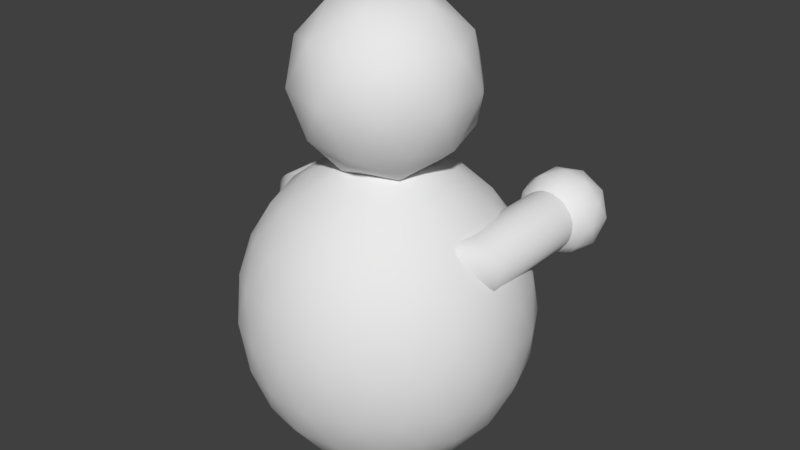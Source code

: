 # Source: Character4.blend  (saved by Blender 2.77.0; exported with 4.5.12 LTS)
import bpy
from mathutils import Matrix  # noqa: F401  (used for matrix-valued properties, if any)

bpy.ops.wm.read_factory_settings(use_empty=True)
scene = bpy.context.scene
scene.name = 'Scene'

# ---- collections
col_collection_1 = bpy.data.collections.new('Collection 1'); scene.collection.children.link(col_collection_1)

# ---- world
world_world = bpy.data.worlds.new('World'); scene.world = world_world
world_world.color = (0.05088, 0.05088, 0.05088)
world_world.use_sun_shadow = False
world_world.sun_shadow_jitter_overblur = 0.0
world_world.cycles.sampling_method = 'MANUAL'

# ---- meshes
me_cylinder = bpy.data.meshes.new('Cylinder')
me_cylinder.from_pydata([(0.4379, 1.124, -0.5254), (0.4379, 1.124, 0.03893), (0.4622, 1.122, -0.5254), (0.4622, 1.122, 0.03893), (0.4855, 1.114, -0.5254), (0.4855, 1.114, 0.03893), (0.507, 1.103, -0.5254), (0.507, 1.103, 0.03893), (0.5258, 1.088, -0.5254), (0.5258, 1.088, 0.03893), (0.5413, 1.069, -0.5254), (0.5413, 1.069, 0.03893), (0.5528, 1.047, -0.5254), (0.5528, 1.047, 0.03893), (0.5598, 1.024, -0.5254), (0.5598, 1.024, 0.03893), (0.5622, 0.9996, -0.5254), (0.5622, 0.9996, 0.03893), (0.5598, 0.9754, -0.5254), (0.5598, 0.9754, 0.03893), (0.5528, 0.9521, -0.5254), (0.5528, 0.9521, 0.03893), (0.5413, 0.9306, -0.5254), (0.5413, 0.9306, 0.03893), (0.5258, 0.9118, -0.5254), (0.5258, 0.9118, 0.03893), (0.507, 0.8963, -0.5254), (0.507, 0.8963, 0.03893), (0.4855, 0.8848, -0.5254), (0.4855, 0.8848, 0.03893), (0.4622, 0.8777, -0.5254), (0.4622, 0.8777, 0.03893), (0.4379, 0.8753, -0.5254), (0.4379, 0.8753, 0.03893), (0.4137, 0.8777, -0.5254), (0.4137, 0.8777, 0.03893), (0.3904, 0.8848, -0.5254), (0.3904, 0.8848, 0.03893), (0.3689, 0.8963, -0.5254), (0.3689, 0.8963, 0.03893), (0.35, 0.9118, -0.5254), (0.35, 0.9118, 0.03893), (0.3346, 0.9306, -0.5254), (0.3346, 0.9306, 0.03893), (0.3231, 0.9521, -0.5254), (0.3231, 0.9521, 0.03893), (0.316, 0.9754, -0.5254), (0.316, 0.9754, 0.03893), (0.3136, 0.9996, -0.5254), (0.3136, 0.9996, 0.03893), (0.316, 1.024, -0.5254), (0.316, 1.024, 0.03893), (0.3231, 1.047, -0.5254), (0.3231, 1.047, 0.03893), (0.3346, 1.069, -0.5254), (0.3346, 1.069, 0.03893), (0.3501, 1.088, -0.5254), (0.3501, 1.088, 0.03893), (0.3689, 1.103, -0.5254), (0.3689, 1.103, 0.03893), (0.3904, 1.114, -0.5254), (0.3904, 1.114, 0.03893), (0.4137, 1.122, -0.5254), (0.4137, 1.122, 0.03893), (0.4382, 0.8149, -0.5812), (0.5702, 0.9156, -0.4854), (0.3879, 0.9156, -0.4262), (0.2752, 0.9156, -0.5812), (0.3879, 0.9156, -0.7363), (0.5702, 0.9156, -0.6771), (0.4886, 1.079, -0.4262), (0.3063, 1.079, -0.4854), (0.3063, 1.079, -0.6771), (0.4886, 1.079, -0.7363), (0.6013, 1.079, -0.5812), (0.4382, 1.179, -0.5812), (0.4086, 0.8421, -0.4901), (0.5158, 0.8421, -0.5249), (0.4862, 0.9013, -0.4338), (0.5933, 0.9013, -0.5812), (0.5158, 0.8421, -0.6376), (0.3424, 0.8421, -0.5812), (0.3128, 0.9013, -0.4901), (0.4086, 0.8421, -0.6724), (0.3128, 0.9013, -0.6724), (0.4862, 0.9013, -0.7287), (0.6116, 0.9972, -0.5249), (0.6116, 0.9972, -0.6376), (0.4382, 0.9972, -0.3989), (0.5454, 0.9972, -0.4338), (0.2649, 0.9972, -0.5249), (0.3311, 0.9972, -0.4338), (0.3311, 0.9972, -0.7287), (0.2649, 0.9972, -0.6376), (0.5454, 0.9972, -0.7287), (0.4382, 0.9972, -0.7635), (0.5637, 1.093, -0.4901), (0.3903, 1.093, -0.4338), (0.2832, 1.093, -0.5812), (0.3903, 1.093, -0.7287), (0.5637, 1.093, -0.6724), (0.4679, 1.152, -0.4901), (0.5341, 1.152, -0.5812), (0.3607, 1.152, -0.5249), (0.3607, 1.152, -0.6376), (0.4679, 1.152, -0.6724), (-0.4379, 1.124, -0.5254), (-0.4379, 1.124, 0.03893), (-0.4622, 1.122, -0.5254), (-0.4622, 1.122, 0.03893), (-0.4855, 1.114, -0.5254), (-0.4855, 1.114, 0.03893), (-0.507, 1.103, -0.5254), (-0.507, 1.103, 0.03893), (-0.5258, 1.088, -0.5254), (-0.5258, 1.088, 0.03893), (-0.5413, 1.069, -0.5254), (-0.5413, 1.069, 0.03893), (-0.5528, 1.047, -0.5254), (-0.5528, 1.047, 0.03893), (-0.5598, 1.024, -0.5254), (-0.5598, 1.024, 0.03893), (-0.5622, 0.9996, -0.5254), (-0.5622, 0.9996, 0.03893), (-0.5598, 0.9754, -0.5254), (-0.5598, 0.9754, 0.03893), (-0.5528, 0.9521, -0.5254), (-0.5528, 0.9521, 0.03893), (-0.5413, 0.9306, -0.5254), (-0.5413, 0.9306, 0.03893), (-0.5258, 0.9118, -0.5254), (-0.5258, 0.9118, 0.03893), (-0.507, 0.8963, -0.5254), (-0.507, 0.8963, 0.03893), (-0.4855, 0.8848, -0.5254), (-0.4855, 0.8848, 0.03893), (-0.4622, 0.8777, -0.5254), (-0.4622, 0.8777, 0.03893), (-0.4379, 0.8753, -0.5254), (-0.4379, 0.8753, 0.03893), (-0.4137, 0.8777, -0.5254), (-0.4137, 0.8777, 0.03893), (-0.3904, 0.8848, -0.5254), (-0.3904, 0.8848, 0.03893), (-0.3689, 0.8963, -0.5254), (-0.3689, 0.8963, 0.03893), (-0.35, 0.9118, -0.5254), (-0.35, 0.9118, 0.03893), (-0.3346, 0.9306, -0.5254), (-0.3346, 0.9306, 0.03893), (-0.3231, 0.9521, -0.5254), (-0.3231, 0.9521, 0.03893), (-0.316, 0.9754, -0.5254), (-0.316, 0.9754, 0.03893), (-0.3136, 0.9996, -0.5254), (-0.3136, 0.9996, 0.03893), (-0.316, 1.024, -0.5254), (-0.316, 1.024, 0.03893), (-0.3231, 1.047, -0.5254), (-0.3231, 1.047, 0.03893), (-0.3346, 1.069, -0.5254), (-0.3346, 1.069, 0.03893), (-0.3501, 1.088, -0.5254), (-0.3501, 1.088, 0.03893), (-0.3689, 1.103, -0.5254), (-0.3689, 1.103, 0.03893), (-0.3904, 1.114, -0.5254), (-0.3904, 1.114, 0.03893), (-0.4137, 1.122, -0.5254), (-0.4137, 1.122, 0.03893), (-0.4382, 0.8149, -0.5812), (-0.5702, 0.9156, -0.4854), (-0.3879, 0.9156, -0.4262), (-0.2752, 0.9156, -0.5812), (-0.3879, 0.9156, -0.7363), (-0.5702, 0.9156, -0.6771), (-0.4886, 1.079, -0.4262), (-0.3063, 1.079, -0.4854), (-0.3063, 1.079, -0.6771), (-0.4886, 1.079, -0.7363), (-0.6013, 1.079, -0.5812), (-0.4382, 1.179, -0.5812), (-0.4086, 0.8421, -0.4901), (-0.5158, 0.8421, -0.5249), (-0.4862, 0.9013, -0.4338), (-0.5933, 0.9013, -0.5812), (-0.5158, 0.8421, -0.6376), (-0.3424, 0.8421, -0.5812), (-0.3128, 0.9013, -0.4901), (-0.4086, 0.8421, -0.6724), (-0.3128, 0.9013, -0.6724), (-0.4862, 0.9013, -0.7287), (-0.6116, 0.9972, -0.5249), (-0.6116, 0.9972, -0.6376), (-0.4382, 0.9972, -0.3989), (-0.5454, 0.9972, -0.4338), (-0.2649, 0.9972, -0.5249), (-0.3311, 0.9972, -0.4338), (-0.3311, 0.9972, -0.7287), (-0.2649, 0.9972, -0.6376), (-0.5454, 0.9972, -0.7287), (-0.4382, 0.9972, -0.7635), (-0.5637, 1.093, -0.4901), (-0.3903, 1.093, -0.4338), (-0.2832, 1.093, -0.5812), (-0.3903, 1.093, -0.7287), (-0.5637, 1.093, -0.6724), (-0.4679, 1.152, -0.4901), (-0.5341, 1.152, -0.5812), (-0.3607, 1.152, -0.5249), (-0.3607, 1.152, -0.6376), (-0.4679, 1.152, -0.6724), (0.3541, 1.124, 0.1424), (0.3737, 1.122, 0.1424), (0.3925, 1.114, 0.1424), (0.4099, 1.103, 0.1424), (0.4251, 1.088, 0.1424), (0.4376, 1.069, 0.1424), (0.4469, 1.047, 0.1424), (0.4526, 1.024, 0.1424), (0.4545, 0.9996, 0.1424), (0.4526, 0.9754, 0.1424), (0.4469, 0.9521, 0.1424), (0.4376, 0.9306, 0.1424), (0.4251, 0.9118, 0.1424), (0.4099, 0.8963, 0.1424), (0.3925, 0.8848, 0.1424), (0.3737, 0.8777, 0.1424), (0.3541, 0.8753, 0.1424), (0.3344, 0.8777, 0.1424), (0.3156, 0.8848, 0.1424), (0.2982, 0.8963, 0.1424), (0.283, 0.9118, 0.1424), (0.2705, 0.9306, 0.1424), (0.2612, 0.9521, 0.1424), (0.2555, 0.9754, 0.1424), (0.2536, 0.9996, 0.1424), (0.2555, 1.024, 0.1424), (0.2612, 1.047, 0.1424), (0.2705, 1.069, 0.1424), (0.283, 1.088, 0.1424), (0.2982, 1.103, 0.1424), (0.3156, 1.114, 0.1424), (0.3344, 1.122, 0.1424), (-0.3541, 1.124, 0.1424), (-0.3737, 1.122, 0.1424), (-0.3925, 1.114, 0.1424), (-0.4099, 1.103, 0.1424), (-0.4251, 1.088, 0.1424), (-0.4376, 1.069, 0.1424), (-0.4469, 1.047, 0.1424), (-0.4526, 1.024, 0.1424), (-0.4545, 0.9996, 0.1424), (-0.4526, 0.9754, 0.1424), (-0.4469, 0.9521, 0.1424), (-0.4376, 0.9306, 0.1424), (-0.4251, 0.9118, 0.1424), (-0.4099, 0.8963, 0.1424), (-0.3925, 0.8848, 0.1424), (-0.3737, 0.8777, 0.1424), (-0.3541, 0.8753, 0.1424), (-0.3344, 0.8777, 0.1424), (-0.3156, 0.8848, 0.1424), (-0.2982, 0.8963, 0.1424), (-0.283, 0.9118, 0.1424), (-0.2705, 0.9306, 0.1424), (-0.2612, 0.9521, 0.1424), (-0.2555, 0.9754, 0.1424), (-0.2536, 0.9996, 0.1424), (-0.2555, 1.024, 0.1424), (-0.2612, 1.047, 0.1424), (-0.2705, 1.069, 0.1424), (-0.283, 1.088, 0.1424), (-0.2982, 1.103, 0.1424), (-0.3156, 1.114, 0.1424), (-0.3344, 1.122, 0.1424)], [], [(0, 1, 3, 2), (2, 3, 5, 4), (4, 5, 7, 6), (6, 7, 9, 8), (8, 9, 11, 10), (10, 11, 13, 12), (12, 13, 15, 14), (14, 15, 17, 16), (16, 17, 19, 18), (18, 19, 21, 20), (20, 21, 23, 22), (22, 23, 25, 24), (24, 25, 27, 26), (26, 27, 29, 28), (28, 29, 31, 30), (30, 31, 33, 32), (32, 33, 35, 34), (34, 35, 37, 36), (36, 37, 39, 38), (38, 39, 41, 40), (40, 41, 43, 42), (42, 43, 45, 44), (44, 45, 47, 46), (46, 47, 49, 48), (48, 49, 51, 50), (50, 51, 53, 52), (52, 53, 55, 54), (54, 55, 57, 56), (56, 57, 59, 58), (58, 59, 61, 60), (60, 61, 63, 62), (62, 63, 1, 0), (64, 77, 76), (65, 77, 79), (64, 76, 81), (64, 81, 83), (64, 83, 80), (65, 79, 86), (66, 78, 88), (67, 82, 90), (68, 84, 92), (69, 85, 94), (65, 86, 89), (66, 88, 91), (67, 90, 93), (68, 92, 95), (69, 94, 87), (70, 96, 101), (71, 97, 103), (72, 98, 104), (73, 99, 105), (74, 100, 102), (102, 105, 75), (102, 100, 105), (100, 73, 105), (105, 104, 75), (105, 99, 104), (99, 72, 104), (104, 103, 75), (104, 98, 103), (98, 71, 103), (103, 101, 75), (103, 97, 101), (97, 70, 101), (101, 102, 75), (101, 96, 102), (96, 74, 102), (87, 100, 74), (87, 94, 100), (94, 73, 100), (95, 99, 73), (95, 92, 99), (92, 72, 99), (93, 98, 72), (93, 90, 98), (90, 71, 98), (91, 97, 71), (91, 88, 97), (88, 70, 97), (89, 96, 70), (89, 86, 96), (86, 74, 96), (94, 95, 73), (94, 85, 95), (85, 68, 95), (92, 93, 72), (92, 84, 93), (84, 67, 93), (90, 91, 71), (90, 82, 91), (82, 66, 91), (88, 89, 70), (88, 78, 89), (78, 65, 89), (86, 87, 74), (86, 79, 87), (79, 69, 87), (80, 85, 69), (80, 83, 85), (83, 68, 85), (83, 84, 68), (83, 81, 84), (81, 67, 84), (81, 82, 67), (81, 76, 82), (76, 66, 82), (79, 80, 69), (79, 77, 80), (77, 64, 80), (76, 78, 66), (76, 77, 78), (77, 65, 78), (106, 108, 109, 107), (108, 110, 111, 109), (110, 112, 113, 111), (112, 114, 115, 113), (114, 116, 117, 115), (116, 118, 119, 117), (118, 120, 121, 119), (120, 122, 123, 121), (122, 124, 125, 123), (124, 126, 127, 125), (126, 128, 129, 127), (128, 130, 131, 129), (130, 132, 133, 131), (132, 134, 135, 133), (134, 136, 137, 135), (136, 138, 139, 137), (138, 140, 141, 139), (140, 142, 143, 141), (142, 144, 145, 143), (144, 146, 147, 145), (146, 148, 149, 147), (148, 150, 151, 149), (150, 152, 153, 151), (152, 154, 155, 153), (154, 156, 157, 155), (156, 158, 159, 157), (158, 160, 161, 159), (160, 162, 163, 161), (162, 164, 165, 163), (164, 166, 167, 165), (166, 168, 169, 167), (168, 106, 107, 169), (170, 182, 183), (171, 185, 183), (170, 187, 182), (170, 189, 187), (170, 186, 189), (171, 192, 185), (172, 194, 184), (173, 196, 188), (174, 198, 190), (175, 200, 191), (171, 195, 192), (172, 197, 194), (173, 199, 196), (174, 201, 198), (175, 193, 200), (176, 207, 202), (177, 209, 203), (178, 210, 204), (179, 211, 205), (180, 208, 206), (208, 181, 211), (208, 211, 206), (206, 211, 179), (211, 181, 210), (211, 210, 205), (205, 210, 178), (210, 181, 209), (210, 209, 204), (204, 209, 177), (209, 181, 207), (209, 207, 203), (203, 207, 176), (207, 181, 208), (207, 208, 202), (202, 208, 180), (193, 180, 206), (193, 206, 200), (200, 206, 179), (201, 179, 205), (201, 205, 198), (198, 205, 178), (199, 178, 204), (199, 204, 196), (196, 204, 177), (197, 177, 203), (197, 203, 194), (194, 203, 176), (195, 176, 202), (195, 202, 192), (192, 202, 180), (200, 179, 201), (200, 201, 191), (191, 201, 174), (198, 178, 199), (198, 199, 190), (190, 199, 173), (196, 177, 197), (196, 197, 188), (188, 197, 172), (194, 176, 195), (194, 195, 184), (184, 195, 171), (192, 180, 193), (192, 193, 185), (185, 193, 175), (186, 175, 191), (186, 191, 189), (189, 191, 174), (189, 174, 190), (189, 190, 187), (187, 190, 173), (187, 173, 188), (187, 188, 182), (182, 188, 172), (185, 175, 186), (185, 186, 183), (183, 186, 170), (182, 172, 184), (182, 184, 183), (183, 184, 171), (159, 161, 271, 270), (7, 5, 214, 215), (25, 23, 223, 224), (125, 127, 254, 253), (43, 41, 232, 233), (143, 145, 263, 262), (61, 59, 241, 242), (161, 163, 272, 271), (9, 7, 215, 216), (109, 111, 246, 245), (27, 25, 224, 225), (127, 129, 255, 254), (45, 43, 233, 234), (145, 147, 264, 263), (63, 61, 242, 243), (163, 165, 273, 272), (11, 9, 216, 217), (111, 113, 247, 246), (29, 27, 225, 226), (129, 131, 256, 255), (47, 45, 234, 235), (147, 149, 265, 264), (1, 63, 243, 212), (165, 167, 274, 273), (13, 11, 217, 218), (113, 115, 248, 247), (31, 29, 226, 227), (131, 133, 257, 256), (49, 47, 235, 236), (149, 151, 266, 265), (167, 169, 275, 274), (15, 13, 218, 219), (115, 117, 249, 248), (33, 31, 227, 228), (133, 135, 258, 257), (51, 49, 236, 237), (151, 153, 267, 266), (169, 107, 244, 275), (17, 15, 219, 220), (117, 119, 250, 249), (35, 33, 228, 229), (135, 137, 259, 258), (53, 51, 237, 238), (153, 155, 268, 267), (19, 17, 220, 221), (119, 121, 251, 250), (37, 35, 229, 230), (3, 1, 212, 213), (137, 139, 260, 259), (55, 53, 238, 239), (155, 157, 269, 268), (21, 19, 221, 222), (121, 123, 252, 251), (39, 37, 230, 231), (139, 141, 261, 260), (57, 55, 239, 240), (157, 159, 270, 269), (5, 3, 213, 214), (23, 21, 222, 223), (123, 125, 253, 252), (41, 39, 231, 232), (141, 143, 262, 261), (59, 57, 240, 241), (107, 109, 245, 244)])
me_cylinder.polygons.foreach_set('use_smooth', [True] * 288)
_uv = me_cylinder.uv_layers.new(name='UVMap')
_uv.uv.foreach_set('vector', [0.5674, 0.7906, 0.5674, 0.8472, 0.566, 0.8472, 0.566, 0.7906, 0.5783, 0.7898, 0.5783, 0.8464, 0.5771, 0.8464, 0.5771, 0.7898, 0.5771, 0.7898, 0.5771, 0.8464, 0.5756, 0.8464, 0.5756, 0.7898, 0.5756, 0.7898, 0.5756, 0.8464, 0.574, 0.8464, 0.574, 0.7898, 0.574, 0.7898, 0.574, 0.8464, 0.5724, 0.8464, 0.5724, 0.7898, 0.5724, 0.7898, 0.5724, 0.8464, 0.5707, 0.8464, 0.5707, 0.7898, 0.5707, 0.7898, 0.5707, 0.8464, 0.569, 0.8464, 0.569, 0.7898, 0.569, 0.7898, 0.569, 0.8464, 0.5674, 0.8464, 0.5674, 0.7898, 0.5674, 0.7898, 0.5674, 0.8464, 0.566, 0.8464, 0.566, 0.7898, 0.5784, 0.7913, 0.5784, 0.8479, 0.5772, 0.8479, 0.5772, 0.7913, 0.5772, 0.7913, 0.5772, 0.8479, 0.5758, 0.8479, 0.5758, 0.7913, 0.5758, 0.7913, 0.5758, 0.8479, 0.5742, 0.8479, 0.5742, 0.7913, 0.5742, 0.7913, 0.5742, 0.8479, 0.5725, 0.8479, 0.5725, 0.7913, 0.5725, 0.7913, 0.5725, 0.8479, 0.5708, 0.8479, 0.5708, 0.7913, 0.5708, 0.7913, 0.5708, 0.8479, 0.5692, 0.8479, 0.5692, 0.7913, 0.5692, 0.7913, 0.5692, 0.8479, 0.5676, 0.8479, 0.5676, 0.7913, 0.5676, 0.7913, 0.5676, 0.8479, 0.5662, 0.8479, 0.5662, 0.7913, 0.5784, 0.7905, 0.5784, 0.847, 0.5772, 0.847, 0.5772, 0.7905, 0.5772, 0.7905, 0.5772, 0.847, 0.5758, 0.847, 0.5758, 0.7905, 0.5758, 0.7905, 0.5758, 0.847, 0.5742, 0.847, 0.5742, 0.7905, 0.5742, 0.7905, 0.5742, 0.847, 0.5725, 0.847, 0.5725, 0.7905, 0.5725, 0.7905, 0.5725, 0.847, 0.5708, 0.847, 0.5708, 0.7905, 0.5708, 0.7905, 0.5708, 0.847, 0.5692, 0.847, 0.5692, 0.7905, 0.5692, 0.7905, 0.5692, 0.847, 0.5676, 0.847, 0.5676, 0.7905, 0.5676, 0.7905, 0.5676, 0.847, 0.5662, 0.847, 0.5662, 0.7905, 0.5783, 0.7906, 0.5783, 0.8472, 0.5771, 0.8472, 0.5771, 0.7906, 0.5771, 0.7906, 0.5771, 0.8472, 0.5756, 0.8472, 0.5756, 0.7906, 0.5756, 0.7906, 0.5756, 0.8472, 0.574, 0.8472, 0.574, 0.7906, 0.574, 0.7906, 0.574, 0.8472, 0.5724, 0.8472, 0.5724, 0.7906, 0.5724, 0.7906, 0.5724, 0.8472, 0.5707, 0.8472, 0.5707, 0.7906, 0.5707, 0.7906, 0.5707, 0.8472, 0.569, 0.8472, 0.569, 0.7906, 0.569, 0.7906, 0.569, 0.8472, 0.5674, 0.8472, 0.5674, 0.7906, 0.8202, 0.9309, 0.8032, 0.9389, 0.8065, 0.92, 0.7888, 0.9488, 0.8032, 0.9389, 0.8032, 0.9603, 0.8202, 0.9309, 0.8065, 0.92, 0.8269, 0.9192, 0.8202, 0.9309, 0.8269, 0.9192, 0.8363, 0.9376, 0.8202, 0.9309, 0.8363, 0.9376, 0.8216, 0.9498, 0.7888, 0.9488, 0.8032, 0.9603, 0.788, 0.9651, 0.8, 0.9514, 0.79, 0.9369, 0.8092, 0.9349, 0.8047, 0.9429, 0.7874, 0.9488, 0.794, 0.9283, 0.7977, 0.935, 0.8027, 0.9181, 0.8162, 0.9321, 0.7849, 0.9617, 0.7877, 0.9495, 0.7994, 0.9672, 0.7894, 0.9582, 0.7991, 0.9506, 0.8052, 0.9681, 0.8, 0.9514, 0.8092, 0.9349, 0.8185, 0.9543, 0.8047, 0.9429, 0.794, 0.9283, 0.8153, 0.9283, 0.7977, 0.935, 0.8162, 0.9321, 0.8069, 0.9515, 0.7894, 0.9215, 0.8052, 0.9116, 0.7991, 0.9291, 0.8239, 0.9695, 0.8194, 0.9573, 0.838, 0.9573, 0.8164, 0.9233, 0.8326, 0.9316, 0.8179, 0.9409, 0.785, 0.9418, 0.7994, 0.9303, 0.7994, 0.9517, 0.8176, 0.9651, 0.8279, 0.9498, 0.8334, 0.9644, 0.8136, 0.9398, 0.8194, 0.9224, 0.832, 0.9398, 0.8232, 0.9714, 0.8027, 0.9706, 0.8164, 0.9597, 0.832, 0.9398, 0.8194, 0.9224, 0.838, 0.9224, 0.8194, 0.9224, 0.8239, 0.9102, 0.838, 0.9224, 0.8027, 0.9706, 0.7994, 0.9517, 0.8164, 0.9597, 0.8027, 0.9706, 0.7843, 0.9601, 0.7994, 0.9517, 0.7843, 0.9601, 0.785, 0.9418, 0.7994, 0.9517, 0.7994, 0.9517, 0.8179, 0.9409, 0.8164, 0.9597, 0.7994, 0.9517, 0.7994, 0.9303, 0.8179, 0.9409, 0.7994, 0.9303, 0.8164, 0.9233, 0.8179, 0.9409, 0.8179, 0.9409, 0.8326, 0.953, 0.8164, 0.9597, 0.8179, 0.9409, 0.8326, 0.9316, 0.8326, 0.953, 0.8302, 0.9367, 0.8199, 0.9213, 0.8357, 0.922, 0.8326, 0.953, 0.8232, 0.9714, 0.8164, 0.9597, 0.838, 0.9573, 0.8194, 0.9573, 0.832, 0.9398, 0.8194, 0.9573, 0.8136, 0.9398, 0.832, 0.9398, 0.7991, 0.9291, 0.8194, 0.9224, 0.8136, 0.9398, 0.7991, 0.9291, 0.8052, 0.9116, 0.8194, 0.9224, 0.8052, 0.9116, 0.8239, 0.9102, 0.8194, 0.9224, 0.8069, 0.9515, 0.8279, 0.9498, 0.8176, 0.9651, 0.8069, 0.9515, 0.8162, 0.9321, 0.8279, 0.9498, 0.8162, 0.9321, 0.8334, 0.9321, 0.8279, 0.9498, 0.7843, 0.9255, 0.7994, 0.9303, 0.785, 0.9418, 0.8153, 0.9283, 0.794, 0.9283, 0.8047, 0.9139, 0.8027, 0.9146, 0.8164, 0.9233, 0.7994, 0.9303, 0.8185, 0.9543, 0.8302, 0.9367, 0.8357, 0.9544, 0.8185, 0.9543, 0.8092, 0.9349, 0.8302, 0.9367, 0.8092, 0.9349, 0.8199, 0.9213, 0.8302, 0.9367, 0.8052, 0.9681, 0.8194, 0.9573, 0.8239, 0.9695, 0.8052, 0.9681, 0.7991, 0.9506, 0.8194, 0.9573, 0.7991, 0.9506, 0.8136, 0.9398, 0.8194, 0.9573, 0.7994, 0.9672, 0.8069, 0.9515, 0.8176, 0.9651, 0.7994, 0.9672, 0.7877, 0.9495, 0.8069, 0.9515, 0.7877, 0.9495, 0.7977, 0.935, 0.8069, 0.9515, 0.8162, 0.9321, 0.8237, 0.9164, 0.8334, 0.9321, 0.8162, 0.9321, 0.8027, 0.9181, 0.8237, 0.9164, 0.8219, 0.9488, 0.8047, 0.9429, 0.8153, 0.9283, 0.826, 0.97, 0.8185, 0.9543, 0.8357, 0.9544, 0.826, 0.97, 0.805, 0.9683, 0.8185, 0.9543, 0.805, 0.9683, 0.8, 0.9514, 0.8185, 0.9543, 0.8092, 0.9349, 0.8017, 0.9192, 0.8199, 0.9213, 0.8092, 0.9349, 0.79, 0.9369, 0.8017, 0.9192, 0.79, 0.9369, 0.7872, 0.9247, 0.8017, 0.9192, 0.7991, 0.9506, 0.7991, 0.9291, 0.8136, 0.9398, 0.7991, 0.9506, 0.7849, 0.9398, 0.7991, 0.9291, 0.8032, 0.9603, 0.8202, 0.9673, 0.8065, 0.976, 0.8216, 0.9498, 0.8363, 0.959, 0.8202, 0.9673, 0.8216, 0.9498, 0.8363, 0.9376, 0.8363, 0.959, 0.7851, 0.9289, 0.7977, 0.935, 0.7877, 0.9495, 0.7851, 0.9289, 0.8027, 0.9181, 0.7977, 0.935, 0.8219, 0.9676, 0.8047, 0.9615, 0.8219, 0.9488, 0.8047, 0.9615, 0.8047, 0.9429, 0.8219, 0.9488, 0.8047, 0.9615, 0.7874, 0.9488, 0.8047, 0.9429, 0.8047, 0.9615, 0.7874, 0.9676, 0.7874, 0.9488, 0.7874, 0.9575, 0.8, 0.9514, 0.805, 0.9683, 0.8032, 0.9603, 0.8216, 0.9498, 0.8202, 0.9673, 0.8032, 0.9603, 0.8032, 0.9389, 0.8216, 0.9498, 0.8032, 0.9389, 0.8202, 0.9309, 0.8216, 0.9498, 0.7874, 0.9575, 0.79, 0.9369, 0.8, 0.9514, 0.8065, 0.92, 0.8032, 0.9389, 0.788, 0.9305, 0.8032, 0.9389, 0.7888, 0.9488, 0.788, 0.9305, 0.5681, 0.7893, 0.5697, 0.7893, 0.5697, 0.8458, 0.5681, 0.8458, 0.5697, 0.7893, 0.5713, 0.7893, 0.5713, 0.8458, 0.5697, 0.8458, 0.5713, 0.7893, 0.573, 0.7893, 0.573, 0.8458, 0.5713, 0.8458, 0.573, 0.7893, 0.5747, 0.7893, 0.5747, 0.8458, 0.573, 0.8458, 0.5747, 0.7893, 0.5763, 0.7893, 0.5763, 0.8458, 0.5747, 0.8458, 0.5763, 0.7893, 0.5777, 0.7893, 0.5777, 0.8458, 0.5763, 0.8458, 0.5777, 0.7893, 0.5789, 0.7893, 0.5789, 0.8458, 0.5777, 0.8458, 0.5668, 0.7899, 0.5683, 0.7899, 0.5683, 0.8465, 0.5668, 0.8465, 0.5683, 0.7899, 0.5698, 0.7899, 0.5698, 0.8465, 0.5683, 0.8465, 0.5698, 0.7899, 0.5715, 0.7899, 0.5715, 0.8465, 0.5698, 0.8465, 0.5715, 0.7899, 0.5732, 0.7899, 0.5732, 0.8465, 0.5715, 0.8465, 0.5732, 0.7899, 0.5749, 0.7899, 0.5749, 0.8465, 0.5732, 0.8465, 0.5749, 0.7899, 0.5764, 0.7899, 0.5764, 0.8465, 0.5749, 0.8465, 0.5764, 0.7899, 0.5779, 0.7899, 0.5779, 0.8465, 0.5764, 0.8465, 0.5779, 0.7899, 0.5791, 0.7899, 0.5791, 0.8465, 0.5779, 0.8465, 0.5795, 0.8468, 0.5781, 0.8468, 0.5781, 0.7903, 0.5795, 0.7903, 0.5781, 0.8468, 0.5765, 0.8468, 0.5765, 0.7903, 0.5781, 0.7903, 0.5765, 0.8468, 0.5749, 0.8468, 0.5749, 0.7903, 0.5765, 0.7903, 0.5749, 0.8468, 0.5732, 0.8468, 0.5732, 0.7903, 0.5749, 0.7903, 0.5732, 0.8468, 0.5715, 0.8468, 0.5715, 0.7903, 0.5732, 0.7903, 0.5715, 0.8468, 0.5699, 0.8468, 0.5699, 0.7903, 0.5715, 0.7903, 0.5699, 0.8468, 0.5685, 0.8468, 0.5685, 0.7903, 0.5699, 0.7903, 0.5685, 0.8468, 0.5673, 0.8468, 0.5673, 0.7903, 0.5685, 0.7903, 0.5795, 0.846, 0.5781, 0.846, 0.5781, 0.7895, 0.5795, 0.7895, 0.5781, 0.846, 0.5765, 0.846, 0.5765, 0.7895, 0.5781, 0.7895, 0.5765, 0.846, 0.5749, 0.846, 0.5749, 0.7895, 0.5765, 0.7895, 0.5749, 0.846, 0.5732, 0.846, 0.5732, 0.7895, 0.5749, 0.7895, 0.5732, 0.846, 0.5715, 0.846, 0.5715, 0.7895, 0.5732, 0.7895, 0.5715, 0.846, 0.5699, 0.846, 0.5699, 0.7895, 0.5715, 0.7895, 0.5699, 0.846, 0.5685, 0.846, 0.5685, 0.7895, 0.5699, 0.7895, 0.5685, 0.846, 0.5673, 0.846, 0.5673, 0.7895, 0.5685, 0.7895, 0.5667, 0.7893, 0.5681, 0.7893, 0.5681, 0.8458, 0.5667, 0.8458, 0.7976, 0.9427, 0.805, 0.9601, 0.7872, 0.9534, 0.8244, 0.9343, 0.8104, 0.9459, 0.8076, 0.9259, 0.7976, 0.9427, 0.816, 0.9427, 0.805, 0.9601, 0.7976, 0.9427, 0.805, 0.9252, 0.816, 0.9427, 0.7976, 0.9427, 0.7872, 0.9319, 0.805, 0.9252, 0.8244, 0.9343, 0.8299, 0.9525, 0.8104, 0.9459, 0.8373, 0.9436, 0.823, 0.9532, 0.823, 0.9319, 0.8338, 0.9427, 0.843, 0.9534, 0.8263, 0.9601, 0.8151, 0.913, 0.832, 0.9144, 0.8263, 0.9252, 0.796, 0.9622, 0.7946, 0.9449, 0.813, 0.9553, 0.8059, 0.925, 0.8046, 0.9423, 0.7897, 0.9334, 0.8373, 0.9436, 0.8379, 0.962, 0.823, 0.9532, 0.8119, 0.9641, 0.8012, 0.9514, 0.8226, 0.9514, 0.8273, 0.9436, 0.813, 0.934, 0.8279, 0.9252, 0.796, 0.9622, 0.7797, 0.9538, 0.7946, 0.9449, 0.8142, 0.967, 0.804, 0.9548, 0.8254, 0.9548, 0.8301, 0.9339, 0.8226, 0.9166, 0.8398, 0.9238, 0.7937, 0.9339, 0.8012, 0.9166, 0.8119, 0.9336, 0.796, 0.926, 0.7889, 0.9139, 0.8095, 0.9148, 0.8329, 0.9373, 0.815, 0.9373, 0.8254, 0.9199, 0.815, 0.9373, 0.7966, 0.9373, 0.804, 0.9199, 0.815, 0.9373, 0.804, 0.9199, 0.8254, 0.9199, 0.8254, 0.9199, 0.804, 0.9199, 0.8142, 0.9077, 0.804, 0.9199, 0.7966, 0.9373, 0.7862, 0.9266, 0.804, 0.9199, 0.7862, 0.9266, 0.7966, 0.9091, 0.7839, 0.9238, 0.8012, 0.9166, 0.7937, 0.9339, 0.8012, 0.9166, 0.8119, 0.9049, 0.8226, 0.9166, 0.8012, 0.9166, 0.8226, 0.9166, 0.8119, 0.9336, 0.8119, 0.9336, 0.8226, 0.9166, 0.8301, 0.9339, 0.7862, 0.9481, 0.7966, 0.9373, 0.804, 0.9548, 0.7862, 0.9481, 0.804, 0.9548, 0.7966, 0.9656, 0.8195, 0.9724, 0.7989, 0.9733, 0.8059, 0.9612, 0.804, 0.9548, 0.7966, 0.9373, 0.815, 0.9373, 0.804, 0.9548, 0.815, 0.9373, 0.8254, 0.9548, 0.8254, 0.9548, 0.815, 0.9373, 0.8329, 0.9373, 0.8421, 0.9266, 0.8329, 0.9373, 0.8254, 0.9199, 0.7797, 0.9538, 0.7797, 0.9325, 0.7946, 0.9449, 0.7946, 0.9449, 0.7797, 0.9325, 0.796, 0.926, 0.813, 0.934, 0.796, 0.926, 0.8095, 0.9148, 0.813, 0.934, 0.8095, 0.9148, 0.8279, 0.9252, 0.7839, 0.9453, 0.7839, 0.9238, 0.7937, 0.9339, 0.8012, 0.9514, 0.7937, 0.9339, 0.8119, 0.9336, 0.8012, 0.9514, 0.8119, 0.9336, 0.8226, 0.9514, 0.8226, 0.9514, 0.8119, 0.9336, 0.8301, 0.9339, 0.8398, 0.9453, 0.8301, 0.9339, 0.8398, 0.9238, 0.8379, 0.962, 0.8195, 0.9724, 0.823, 0.9532, 0.823, 0.9532, 0.8195, 0.9724, 0.8059, 0.9612, 0.8046, 0.9423, 0.8059, 0.9612, 0.7897, 0.9547, 0.8046, 0.9423, 0.7897, 0.9547, 0.7897, 0.9334, 0.8421, 0.9481, 0.8254, 0.9548, 0.8329, 0.9373, 0.7946, 0.9449, 0.796, 0.926, 0.813, 0.934, 0.7946, 0.9449, 0.813, 0.934, 0.813, 0.9553, 0.813, 0.9553, 0.813, 0.934, 0.8273, 0.9436, 0.7839, 0.9453, 0.7937, 0.9339, 0.8012, 0.9514, 0.7839, 0.9453, 0.8012, 0.9514, 0.7946, 0.9631, 0.8263, 0.9252, 0.843, 0.9319, 0.8338, 0.9427, 0.8226, 0.9514, 0.8301, 0.9339, 0.8398, 0.9453, 0.8226, 0.9514, 0.8398, 0.9453, 0.8292, 0.9631, 0.8263, 0.9601, 0.832, 0.9709, 0.8151, 0.9723, 0.823, 0.9532, 0.8059, 0.9612, 0.8046, 0.9423, 0.823, 0.9532, 0.8046, 0.9423, 0.823, 0.9319, 0.823, 0.9319, 0.8046, 0.9423, 0.8059, 0.925, 0.8299, 0.9525, 0.8299, 0.9692, 0.8136, 0.9665, 0.8299, 0.9525, 0.8136, 0.9665, 0.8104, 0.9459, 0.8104, 0.9459, 0.8136, 0.9665, 0.7967, 0.958, 0.7913, 0.9399, 0.7967, 0.958, 0.7828, 0.9566, 0.8095, 0.9705, 0.813, 0.9553, 0.8279, 0.9596, 0.8279, 0.9596, 0.813, 0.9553, 0.8273, 0.9436, 0.805, 0.9252, 0.8151, 0.913, 0.8263, 0.9252, 0.805, 0.9252, 0.8263, 0.9252, 0.816, 0.9427, 0.816, 0.9427, 0.8263, 0.9252, 0.8338, 0.9427, 0.816, 0.9427, 0.8338, 0.9427, 0.8263, 0.9601, 0.816, 0.9427, 0.8263, 0.9601, 0.805, 0.9601, 0.805, 0.9601, 0.8263, 0.9601, 0.8151, 0.9723, 0.8104, 0.9459, 0.7967, 0.958, 0.7913, 0.9399, 0.8104, 0.9459, 0.7913, 0.9399, 0.8076, 0.9259, 0.8076, 0.9259, 0.7913, 0.9399, 0.792, 0.924, 0.8379, 0.9276, 0.8373, 0.9436, 0.823, 0.9319, 0.8379, 0.9276, 0.823, 0.9319, 0.8195, 0.9167, 0.8076, 0.9259, 0.8254, 0.9202, 0.8244, 0.9343, 0.5749, 0.7895, 0.5732, 0.7895, 0.5732, 0.7895, 0.5749, 0.7895, 0.5756, 0.8464, 0.5771, 0.8464, 0.5771, 0.8464, 0.5756, 0.8464, 0.5742, 0.8479, 0.5758, 0.8479, 0.5758, 0.8479, 0.5742, 0.8479, 0.5698, 0.8465, 0.5715, 0.8465, 0.5715, 0.8465, 0.5698, 0.8465, 0.5725, 0.847, 0.5742, 0.847, 0.5742, 0.847, 0.5725, 0.847, 0.5749, 0.7903, 0.5732, 0.7903, 0.5732, 0.7903, 0.5749, 0.7903, 0.5707, 0.8472, 0.5724, 0.8472, 0.5724, 0.8472, 0.5707, 0.8472, 0.5732, 0.7895, 0.5715, 0.7895, 0.5715, 0.7895, 0.5732, 0.7895, 0.574, 0.8464, 0.5756, 0.8464, 0.5756, 0.8464, 0.574, 0.8464, 0.5697, 0.8458, 0.5713, 0.8458, 0.5713, 0.8458, 0.5697, 0.8458, 0.5725, 0.8479, 0.5742, 0.8479, 0.5742, 0.8479, 0.5725, 0.8479, 0.5715, 0.8465, 0.5732, 0.8465, 0.5732, 0.8465, 0.5715, 0.8465, 0.5708, 0.847, 0.5725, 0.847, 0.5725, 0.847, 0.5708, 0.847, 0.5732, 0.7903, 0.5715, 0.7903, 0.5715, 0.7903, 0.5732, 0.7903, 0.569, 0.8472, 0.5707, 0.8472, 0.5707, 0.8472, 0.569, 0.8472, 0.5715, 0.7895, 0.5699, 0.7895, 0.5699, 0.7895, 0.5715, 0.7895, 0.5724, 0.8464, 0.574, 0.8464, 0.574, 0.8464, 0.5724, 0.8464, 0.5713, 0.8458, 0.573, 0.8458, 0.573, 0.8458, 0.5713, 0.8458, 0.5708, 0.8479, 0.5725, 0.8479, 0.5725, 0.8479, 0.5708, 0.8479, 0.5732, 0.8465, 0.5749, 0.8465, 0.5749, 0.8465, 0.5732, 0.8465, 0.5692, 0.847, 0.5708, 0.847, 0.5708, 0.847, 0.5692, 0.847, 0.5715, 0.7903, 0.5699, 0.7903, 0.5699, 0.7903, 0.5715, 0.7903, 0.5674, 0.8472, 0.569, 0.8472, 0.569, 0.8472, 0.5674, 0.8472, 0.5699, 0.7895, 0.5685, 0.7895, 0.5685, 0.7895, 0.5699, 0.7895, 0.5707, 0.8464, 0.5724, 0.8464, 0.5724, 0.8464, 0.5707, 0.8464, 0.573, 0.8458, 0.5747, 0.8458, 0.5747, 0.8458, 0.573, 0.8458, 0.5692, 0.8479, 0.5708, 0.8479, 0.5708, 0.8479, 0.5692, 0.8479, 0.5749, 0.8465, 0.5764, 0.8465, 0.5764, 0.8465, 0.5749, 0.8465, 0.5676, 0.847, 0.5692, 0.847, 0.5692, 0.847, 0.5676, 0.847, 0.5699, 0.7903, 0.5685, 0.7903, 0.5685, 0.7903, 0.5699, 0.7903, 0.5685, 0.7895, 0.5673, 0.7895, 0.5673, 0.7895, 0.5685, 0.7895, 0.569, 0.8464, 0.5707, 0.8464, 0.5707, 0.8464, 0.569, 0.8464, 0.5747, 0.8458, 0.5763, 0.8458, 0.5763, 0.8458, 0.5747, 0.8458, 0.5676, 0.8479, 0.5692, 0.8479, 0.5692, 0.8479, 0.5676, 0.8479, 0.5764, 0.8465, 0.5779, 0.8465, 0.5779, 0.8465, 0.5764, 0.8465, 0.5662, 0.847, 0.5676, 0.847, 0.5676, 0.847, 0.5662, 0.847, 0.5685, 0.7903, 0.5673, 0.7903, 0.5673, 0.7903, 0.5685, 0.7903, 0.5667, 0.8458, 0.5681, 0.8458, 0.5681, 0.8458, 0.5667, 0.8458, 0.5674, 0.8464, 0.569, 0.8464, 0.569, 0.8464, 0.5674, 0.8464, 0.5763, 0.8458, 0.5777, 0.8458, 0.5777, 0.8458, 0.5763, 0.8458, 0.5662, 0.8479, 0.5676, 0.8479, 0.5676, 0.8479, 0.5662, 0.8479, 0.5779, 0.8465, 0.5791, 0.8465, 0.5791, 0.8465, 0.5779, 0.8465, 0.5771, 0.8472, 0.5783, 0.8472, 0.5783, 0.8472, 0.5771, 0.8472, 0.5795, 0.7895, 0.5781, 0.7895, 0.5781, 0.7895, 0.5795, 0.7895, 0.566, 0.8464, 0.5674, 0.8464, 0.5674, 0.8464, 0.566, 0.8464, 0.5777, 0.8458, 0.5789, 0.8458, 0.5789, 0.8458, 0.5777, 0.8458, 0.5772, 0.847, 0.5784, 0.847, 0.5784, 0.847, 0.5772, 0.847, 0.566, 0.8472, 0.5674, 0.8472, 0.5674, 0.8472, 0.566, 0.8472, 0.5795, 0.7903, 0.5781, 0.7903, 0.5781, 0.7903, 0.5795, 0.7903, 0.5756, 0.8472, 0.5771, 0.8472, 0.5771, 0.8472, 0.5756, 0.8472, 0.5781, 0.7895, 0.5765, 0.7895, 0.5765, 0.7895, 0.5781, 0.7895, 0.5772, 0.8479, 0.5784, 0.8479, 0.5784, 0.8479, 0.5772, 0.8479, 0.5668, 0.8465, 0.5683, 0.8465, 0.5683, 0.8465, 0.5668, 0.8465, 0.5758, 0.847, 0.5772, 0.847, 0.5772, 0.847, 0.5758, 0.847, 0.5781, 0.7903, 0.5765, 0.7903, 0.5765, 0.7903, 0.5781, 0.7903, 0.574, 0.8472, 0.5756, 0.8472, 0.5756, 0.8472, 0.574, 0.8472, 0.5765, 0.7895, 0.5749, 0.7895, 0.5749, 0.7895, 0.5765, 0.7895, 0.5771, 0.8464, 0.5783, 0.8464, 0.5783, 0.8464, 0.5771, 0.8464, 0.5758, 0.8479, 0.5772, 0.8479, 0.5772, 0.8479, 0.5758, 0.8479, 0.5683, 0.8465, 0.5698, 0.8465, 0.5698, 0.8465, 0.5683, 0.8465, 0.5742, 0.847, 0.5758, 0.847, 0.5758, 0.847, 0.5742, 0.847, 0.5765, 0.7903, 0.5749, 0.7903, 0.5749, 0.7903, 0.5765, 0.7903, 0.5724, 0.8472, 0.574, 0.8472, 0.574, 0.8472, 0.5724, 0.8472, 0.5681, 0.8458, 0.5697, 0.8458, 0.5697, 0.8458, 0.5681, 0.8458])
me_cylinder.use_remesh_preserve_volume = False
me_cylinder.use_remesh_preserve_attributes = False
me_cylinder.use_mirror_vertex_groups = False
me_cylinder.update()
me_icosphere_002 = bpy.data.meshes.new('Icosphere.002')
me_icosphere_002.from_pydata([(1.19e-08, -1.624e-08, -0.01928), (0.4396, -0.3194, 0.3538), (-0.1679, -0.5168, 0.3538), (-0.5434, -1.624e-08, 0.3538), (-0.1679, 0.5168, 0.3538), (0.4396, 0.3194, 0.3538), (0.1679, -0.5168, 0.9576), (-0.4396, -0.3194, 0.9576), (-0.4396, 0.3194, 0.9576), (0.1679, 0.5168, 0.9576), (0.5434, -1.624e-08, 0.9576), (1.19e-08, -1.624e-08, 1.331), (-0.1414, -0.4353, 0.2119), (-0.09869, -0.3037, 0.08152), (-0.04715, -0.1451, 0.00235), (0.1234, -0.08968, 0.00235), (0.2584, -0.1877, 0.08152), (0.3703, -0.269, 0.2119), (0.3232, -0.4141, 0.3167), (0.1597, -0.4915, 0.3008), (-0.01801, -0.525, 0.3167), (0.4937, 0.1794, 0.3167), (0.5168, -1.624e-08, 0.3008), (0.4937, -0.1794, 0.3167), (0.1234, 0.08968, 0.00235), (0.2584, 0.1877, 0.08152), (0.3703, 0.269, 0.2119), (-0.4577, -1.624e-08, 0.2119), (-0.3194, -1.624e-08, 0.08153), (-0.1526, -1.624e-08, 0.00235), (-0.294, -0.4353, 0.3167), (-0.4181, -0.3037, 0.3008), (-0.5049, -0.1451, 0.3167), (-0.1414, 0.4353, 0.2119), (-0.09869, 0.3037, 0.08152), (-0.04715, 0.1451, 0.00235), (-0.5049, 0.1451, 0.3167), (-0.4181, 0.3037, 0.3008), (-0.294, 0.4353, 0.3167), (-0.01801, 0.525, 0.3167), (0.1597, 0.4915, 0.3008), (0.3232, 0.4141, 0.3167), (0.5812, -0.08968, 0.8252), (0.5778, -0.1877, 0.6557), (0.5229, -0.269, 0.4862), (0.5229, 0.269, 0.4862), (0.5778, 0.1877, 0.6557), (0.5812, 0.08968, 0.8252), (0.09429, -0.5804, 0.8252), (1.19e-08, -0.6075, 0.6557), (-0.09429, -0.5804, 0.4862), (0.4174, -0.4141, 0.4862), (0.3571, -0.4915, 0.6557), (0.2649, -0.525, 0.8252), (-0.5229, -0.269, 0.8252), (-0.5778, -0.1877, 0.6557), (-0.5812, -0.08968, 0.4862), (-0.2649, -0.525, 0.4862), (-0.3571, -0.4915, 0.6557), (-0.4174, -0.4141, 0.8252), (-0.4174, 0.4141, 0.8252), (-0.3571, 0.4915, 0.6557), (-0.2649, 0.525, 0.4862), (-0.5812, 0.08968, 0.4862), (-0.5778, 0.1877, 0.6557), (-0.5229, 0.269, 0.8252), (0.2649, 0.525, 0.8252), (0.3571, 0.4915, 0.6557), (0.4174, 0.4141, 0.4862), (-0.09429, 0.5804, 0.4862), (1.19e-08, 0.6075, 0.6557), (0.09429, 0.5804, 0.8252), (0.5049, -0.1451, 0.9948), (0.4181, -0.3037, 1.011), (0.294, -0.4353, 0.9948), (0.01801, -0.525, 0.9948), (-0.1597, -0.4915, 1.011), (-0.3232, -0.4141, 0.9948), (-0.4937, -0.1794, 0.9948), (-0.5168, -1.624e-08, 1.011), (-0.4937, 0.1794, 0.9948), (-0.3232, 0.4141, 0.9948), (-0.1597, 0.4915, 1.011), (0.01801, 0.525, 0.9948), (0.294, 0.4353, 0.9948), (0.4181, 0.3037, 1.011), (0.5049, 0.1451, 0.9948), (0.04715, -0.1451, 1.309), (0.09869, -0.3037, 1.23), (0.1414, -0.4353, 1.1), (0.4577, -1.624e-08, 1.1), (0.3194, -1.624e-08, 1.23), (0.1526, -1.624e-08, 1.309), (-0.1234, -0.08968, 1.309), (-0.2584, -0.1877, 1.23), (-0.3703, -0.269, 1.1), (-0.1234, 0.08968, 1.309), (-0.2584, 0.1877, 1.23), (-0.3703, 0.269, 1.1), (0.04715, 0.1451, 1.309), (0.09869, 0.3037, 1.23), (0.1414, 0.4353, 1.1), (0.2198, 0.1597, 1.259), (0.3877, 0.1597, 1.144), (0.2717, 0.3194, 1.144), (-0.08395, 0.2584, 1.259), (-0.03207, 0.4181, 1.144), (-0.2198, 0.3571, 1.144), (-0.2717, -1.624e-08, 1.259), (-0.4075, 0.09869, 1.144), (-0.4075, -0.09869, 1.144), (-0.08395, -0.2584, 1.259), (-0.2198, -0.3571, 1.144), (-0.03207, -0.4181, 1.144), (0.2198, -0.1597, 1.259), (0.2717, -0.3194, 1.144), (0.3877, -0.1597, 1.144), (0.5235, 0.2584, 0.8423), (0.4915, 0.3571, 0.6557), (0.4075, 0.4181, 0.8423), (-0.08396, 0.5778, 0.8423), (-0.1877, 0.5778, 0.6557), (-0.2717, 0.5168, 0.8423), (-0.5754, 0.09869, 0.8423), (-0.6075, -2.354e-07, 0.6557), (-0.5754, -0.09869, 0.8423), (-0.2717, -0.5168, 0.8423), (-0.1877, -0.5778, 0.6557), (-0.08396, -0.5778, 0.8423), (0.4075, -0.4181, 0.8423), (0.4915, -0.3571, 0.6557), (0.5235, -0.2584, 0.8423), (0.1877, 0.5778, 0.6557), (0.2717, 0.5168, 0.4691), (0.08396, 0.5778, 0.4691), (-0.4915, 0.3571, 0.6557), (-0.4075, 0.4181, 0.4691), (-0.5235, 0.2584, 0.4691), (-0.4915, -0.3571, 0.6557), (-0.5235, -0.2584, 0.4691), (-0.4075, -0.4181, 0.4691), (0.1877, -0.5778, 0.6557), (0.08396, -0.5778, 0.4691), (0.2717, -0.5168, 0.4691), (0.6075, -1.624e-08, 0.6557), (0.5754, -0.09869, 0.4691), (0.5754, 0.09869, 0.4691), (0.2198, 0.3571, 0.1673), (0.08395, 0.2584, 0.05198), (0.03207, 0.4181, 0.1673), (-0.2717, 0.3194, 0.1673), (-0.2198, 0.1597, 0.05198), (-0.3877, 0.1597, 0.1673), (-0.3877, -0.1597, 0.1673), (-0.2198, -0.1597, 0.05198), (-0.2717, -0.3194, 0.1673), (0.4075, 0.09869, 0.1673), (0.4075, -0.09869, 0.1673), (0.2717, -4.645e-07, 0.05198), (0.03207, -0.4181, 0.1673), (0.08396, -0.2584, 0.05198), (0.2198, -0.3571, 0.1673), (-1.951e-09, 3.104e-09, 1.241), (0.2714, -0.1971, 1.448), (-0.1036, -0.319, 1.448), (-0.3354, 3.104e-09, 1.448), (-0.1036, 0.319, 1.448), (0.2714, 0.1971, 1.448), (0.1036, -0.319, 1.783), (-0.2714, -0.1971, 1.783), (-0.2714, 0.1971, 1.783), (0.1036, 0.319, 1.783), (0.3354, 3.104e-09, 1.783), (-1.951e-09, 3.104e-09, 1.991), (-0.06092, -0.1875, 1.297), (0.1595, -0.1159, 1.297), (0.09858, -0.3034, 1.419), (0.319, 3.104e-09, 1.419), (0.1595, 0.1159, 1.297), (-0.1971, 3.104e-09, 1.297), (-0.2581, -0.1875, 1.419), (-0.06092, 0.1875, 1.297), (-0.2581, 0.1875, 1.419), (0.09858, 0.3034, 1.419), (0.3566, -0.1159, 1.616), (0.3566, 0.1159, 1.616), (-1.951e-09, -0.375, 1.616), (0.2204, -0.3034, 1.616), (-0.3566, -0.1159, 1.616), (-0.2204, -0.3034, 1.616), (-0.2204, 0.3034, 1.616), (-0.3566, 0.1159, 1.616), (0.2204, 0.3034, 1.616), (-1.951e-09, 0.375, 1.616), (0.2581, -0.1875, 1.813), (-0.09858, -0.3034, 1.813), (-0.319, 3.104e-09, 1.813), (-0.09858, 0.3034, 1.813), (0.2581, 0.1875, 1.813), (0.06092, -0.1875, 1.935), (0.1971, 3.104e-09, 1.935), (-0.1595, -0.1159, 1.935), (-0.1595, 0.1159, 1.935), (0.06092, 0.1875, 1.935)], [], [(0, 15, 14), (1, 17, 23), (0, 14, 29), (0, 29, 35), (0, 35, 24), (1, 23, 44), (2, 20, 50), (3, 32, 56), (4, 38, 62), (5, 41, 68), (1, 44, 51), (2, 50, 57), (3, 56, 63), (4, 62, 69), (5, 68, 45), (6, 74, 89), (7, 77, 95), (8, 80, 98), (9, 83, 101), (10, 86, 90), (92, 99, 11), (91, 102, 92), (90, 103, 91), (92, 102, 99), (102, 100, 99), (91, 103, 102), (103, 104, 102), (102, 104, 100), (104, 101, 100), (90, 86, 103), (86, 85, 103), (103, 85, 104), (85, 84, 104), (104, 84, 101), (84, 9, 101), (99, 96, 11), (100, 105, 99), (101, 106, 100), (99, 105, 96), (105, 97, 96), (100, 106, 105), (106, 107, 105), (105, 107, 97), (107, 98, 97), (101, 83, 106), (83, 82, 106), (106, 82, 107), (82, 81, 107), (107, 81, 98), (81, 8, 98), (96, 93, 11), (97, 108, 96), (98, 109, 97), (96, 108, 93), (108, 94, 93), (97, 109, 108), (109, 110, 108), (108, 110, 94), (110, 95, 94), (98, 80, 109), (80, 79, 109), (109, 79, 110), (79, 78, 110), (110, 78, 95), (78, 7, 95), (93, 87, 11), (94, 111, 93), (95, 112, 94), (93, 111, 87), (111, 88, 87), (94, 112, 111), (112, 113, 111), (111, 113, 88), (113, 89, 88), (95, 77, 112), (77, 76, 112), (112, 76, 113), (76, 75, 113), (113, 75, 89), (75, 6, 89), (87, 92, 11), (88, 114, 87), (89, 115, 88), (87, 114, 92), (114, 91, 92), (88, 115, 114), (115, 116, 114), (114, 116, 91), (116, 90, 91), (89, 74, 115), (74, 73, 115), (115, 73, 116), (73, 72, 116), (116, 72, 90), (72, 10, 90), (47, 86, 10), (46, 117, 47), (45, 118, 46), (47, 117, 86), (117, 85, 86), (46, 118, 117), (118, 119, 117), (117, 119, 85), (119, 84, 85), (45, 68, 118), (68, 67, 118), (118, 67, 119), (67, 66, 119), (119, 66, 84), (66, 9, 84), (71, 83, 9), (70, 120, 71), (69, 121, 70), (71, 120, 83), (120, 82, 83), (70, 121, 120), (121, 122, 120), (120, 122, 82), (122, 81, 82), (69, 62, 121), (62, 61, 121), (121, 61, 122), (61, 60, 122), (122, 60, 81), (60, 8, 81), (65, 80, 8), (64, 123, 65), (63, 124, 64), (65, 123, 80), (123, 79, 80), (64, 124, 123), (124, 125, 123), (123, 125, 79), (125, 78, 79), (63, 56, 124), (56, 55, 124), (124, 55, 125), (55, 54, 125), (125, 54, 78), (54, 7, 78), (59, 77, 7), (58, 126, 59), (57, 127, 58), (59, 126, 77), (126, 76, 77), (58, 127, 126), (127, 128, 126), (126, 128, 76), (128, 75, 76), (57, 50, 127), (50, 49, 127), (127, 49, 128), (49, 48, 128), (128, 48, 75), (48, 6, 75), (53, 74, 6), (52, 129, 53), (51, 130, 52), (53, 129, 74), (129, 73, 74), (52, 130, 129), (130, 131, 129), (129, 131, 73), (131, 72, 73), (51, 44, 130), (44, 43, 130), (130, 43, 131), (43, 42, 131), (131, 42, 72), (42, 10, 72), (66, 71, 9), (67, 132, 66), (68, 133, 67), (66, 132, 71), (132, 70, 71), (67, 133, 132), (133, 134, 132), (132, 134, 70), (134, 69, 70), (68, 41, 133), (41, 40, 133), (133, 40, 134), (40, 39, 134), (134, 39, 69), (39, 4, 69), (60, 65, 8), (61, 135, 60), (62, 136, 61), (60, 135, 65), (135, 64, 65), (61, 136, 135), (136, 137, 135), (135, 137, 64), (137, 63, 64), (62, 38, 136), (38, 37, 136), (136, 37, 137), (37, 36, 137), (137, 36, 63), (36, 3, 63), (54, 59, 7), (55, 138, 54), (56, 139, 55), (54, 138, 59), (138, 58, 59), (55, 139, 138), (139, 140, 138), (138, 140, 58), (140, 57, 58), (56, 32, 139), (32, 31, 139), (139, 31, 140), (31, 30, 140), (140, 30, 57), (30, 2, 57), (48, 53, 6), (49, 141, 48), (50, 142, 49), (48, 141, 53), (141, 52, 53), (49, 142, 141), (142, 143, 141), (141, 143, 52), (143, 51, 52), (50, 20, 142), (20, 19, 142), (142, 19, 143), (19, 18, 143), (143, 18, 51), (18, 1, 51), (42, 47, 10), (43, 144, 42), (44, 145, 43), (42, 144, 47), (144, 46, 47), (43, 145, 144), (145, 146, 144), (144, 146, 46), (146, 45, 46), (44, 23, 145), (23, 22, 145), (145, 22, 146), (22, 21, 146), (146, 21, 45), (21, 5, 45), (26, 41, 5), (25, 147, 26), (24, 148, 25), (26, 147, 41), (147, 40, 41), (25, 148, 147), (148, 149, 147), (147, 149, 40), (149, 39, 40), (24, 35, 148), (35, 34, 148), (148, 34, 149), (34, 33, 149), (149, 33, 39), (33, 4, 39), (33, 38, 4), (34, 150, 33), (35, 151, 34), (33, 150, 38), (150, 37, 38), (34, 151, 150), (151, 152, 150), (150, 152, 37), (152, 36, 37), (35, 29, 151), (29, 28, 151), (151, 28, 152), (28, 27, 152), (152, 27, 36), (27, 3, 36), (27, 32, 3), (28, 153, 27), (29, 154, 28), (27, 153, 32), (153, 31, 32), (28, 154, 153), (154, 155, 153), (153, 155, 31), (155, 30, 31), (29, 14, 154), (14, 13, 154), (154, 13, 155), (13, 12, 155), (155, 12, 30), (12, 2, 30), (21, 26, 5), (22, 156, 21), (23, 157, 22), (21, 156, 26), (156, 25, 26), (22, 157, 156), (157, 158, 156), (156, 158, 25), (158, 24, 25), (23, 17, 157), (17, 16, 157), (157, 16, 158), (16, 15, 158), (158, 15, 24), (15, 0, 24), (12, 20, 2), (13, 159, 12), (14, 160, 13), (12, 159, 20), (159, 19, 20), (13, 160, 159), (160, 161, 159), (159, 161, 19), (161, 18, 19), (14, 15, 160), (15, 16, 160), (160, 16, 161), (16, 17, 161), (161, 17, 18), (17, 1, 18), (162, 175, 174), (163, 175, 177), (162, 174, 179), (162, 179, 181), (162, 181, 178), (163, 177, 184), (164, 176, 186), (165, 180, 188), (166, 182, 190), (167, 183, 192), (163, 184, 187), (164, 186, 189), (165, 188, 191), (166, 190, 193), (167, 192, 185), (168, 194, 199), (169, 195, 201), (170, 196, 202), (171, 197, 203), (172, 198, 200), (200, 203, 173), (200, 198, 203), (198, 171, 203), (203, 202, 173), (203, 197, 202), (197, 170, 202), (202, 201, 173), (202, 196, 201), (196, 169, 201), (201, 199, 173), (201, 195, 199), (195, 168, 199), (199, 200, 173), (199, 194, 200), (194, 172, 200), (185, 198, 172), (185, 192, 198), (192, 171, 198), (193, 197, 171), (193, 190, 197), (190, 170, 197), (191, 196, 170), (191, 188, 196), (188, 169, 196), (189, 195, 169), (189, 186, 195), (186, 168, 195), (187, 194, 168), (187, 184, 194), (184, 172, 194), (192, 193, 171), (192, 183, 193), (183, 166, 193), (190, 191, 170), (190, 182, 191), (182, 165, 191), (188, 189, 169), (188, 180, 189), (180, 164, 189), (186, 187, 168), (186, 176, 187), (176, 163, 187), (184, 185, 172), (184, 177, 185), (177, 167, 185), (178, 183, 167), (178, 181, 183), (181, 166, 183), (181, 182, 166), (181, 179, 182), (179, 165, 182), (179, 180, 165), (179, 174, 180), (174, 164, 180), (177, 178, 167), (177, 175, 178), (175, 162, 178), (174, 176, 164), (174, 175, 176), (175, 163, 176)])
me_icosphere_002.polygons.foreach_set('use_smooth', [True] * 400)
_uv = me_icosphere_002.uv_layers.new(name='UVMap')
_uv.uv.foreach_set('vector', [0.8124, 0.8076, 0.8134, 0.8179, 0.8026, 0.8118, 0.8098, 0.8405, 0.8078, 0.8491, 0.7995, 0.8405, 0.8124, 0.8076, 0.8026, 0.8118, 0.8052, 0.8002, 0.8124, 0.8076, 0.8052, 0.8002, 0.8176, 0.7991, 0.8124, 0.8076, 0.8176, 0.7991, 0.8227, 0.81, 0.8098, 0.8405, 0.7995, 0.8405, 0.8057, 0.8309, 0.8331, 0.8262, 0.8363, 0.8347, 0.8238, 0.8326, 0.7965, 0.8314, 0.7909, 0.8365, 0.7881, 0.8246, 0.8399, 0.8219, 0.8308, 0.8258, 0.8342, 0.8132, 0.8053, 0.797, 0.816, 0.7973, 0.8078, 0.8073, 0.8098, 0.8405, 0.8057, 0.8309, 0.8179, 0.8336, 0.8331, 0.8262, 0.8238, 0.8326, 0.8234, 0.8212, 0.7965, 0.8314, 0.7881, 0.8246, 0.7977, 0.8212, 0.8399, 0.8219, 0.8342, 0.8132, 0.8443, 0.8123, 0.8053, 0.797, 0.8078, 0.8073, 0.7964, 0.8039, 0.8409, 0.8055, 0.8319, 0.8014, 0.8398, 0.795, 0.7917, 0.8034, 0.7889, 0.8134, 0.7826, 0.8051, 0.8087, 0.7868, 0.7984, 0.787, 0.8068, 0.7787, 0.8171, 0.8414, 0.8251, 0.8452, 0.8129, 0.8493, 0.7976, 0.796, 0.7919, 0.7914, 0.8033, 0.7871, 0.8125, 0.8015, 0.8177, 0.8122, 0.8072, 0.8102, 0.8187, 0.7923, 0.8248, 0.8029, 0.8125, 0.8015, 0.8242, 0.7852, 0.8312, 0.794, 0.8187, 0.7923, 0.8125, 0.8015, 0.8248, 0.8029, 0.8177, 0.8122, 0.8248, 0.8029, 0.8296, 0.8148, 0.8177, 0.8122, 0.8187, 0.7923, 0.8312, 0.794, 0.8248, 0.8029, 0.8312, 0.794, 0.837, 0.8058, 0.8248, 0.8029, 0.8248, 0.8029, 0.837, 0.8058, 0.8296, 0.8148, 0.837, 0.8058, 0.8399, 0.8174, 0.8296, 0.8148, 0.8033, 0.7871, 0.7919, 0.7914, 0.7982, 0.7818, 0.7836, 0.8343, 0.7942, 0.8389, 0.788, 0.8452, 0.8312, 0.794, 0.8419, 0.7977, 0.837, 0.8058, 0.7942, 0.8389, 0.8063, 0.8412, 0.8005, 0.849, 0.8005, 0.849, 0.8063, 0.8412, 0.8129, 0.8493, 0.8063, 0.8412, 0.8171, 0.8414, 0.8129, 0.8493, 0.8177, 0.8122, 0.8086, 0.8204, 0.8072, 0.8102, 0.8296, 0.8148, 0.8205, 0.8238, 0.8177, 0.8122, 0.8399, 0.8174, 0.8327, 0.8266, 0.8296, 0.8148, 0.8177, 0.8122, 0.8205, 0.8238, 0.8086, 0.8204, 0.8205, 0.8238, 0.8105, 0.8319, 0.8086, 0.8204, 0.8296, 0.8148, 0.8327, 0.8266, 0.8205, 0.8238, 0.8327, 0.8266, 0.8227, 0.8356, 0.8205, 0.8238, 0.8205, 0.8238, 0.8227, 0.8356, 0.8105, 0.8319, 0.8227, 0.8356, 0.8126, 0.8419, 0.8105, 0.8319, 0.8399, 0.8174, 0.8419, 0.8282, 0.8327, 0.8266, 0.8419, 0.8282, 0.8338, 0.8374, 0.8327, 0.8266, 0.8327, 0.8266, 0.8338, 0.8374, 0.8227, 0.8356, 0.8338, 0.8374, 0.8237, 0.8445, 0.8227, 0.8356, 0.8227, 0.8356, 0.8237, 0.8445, 0.8126, 0.8419, 0.8181, 0.7827, 0.8087, 0.7868, 0.8068, 0.7787, 0.8086, 0.8204, 0.7977, 0.8147, 0.8072, 0.8102, 0.8105, 0.8319, 0.7985, 0.8265, 0.8086, 0.8204, 0.8126, 0.8419, 0.8007, 0.8384, 0.8105, 0.8319, 0.8086, 0.8204, 0.7985, 0.8265, 0.7977, 0.8147, 0.7985, 0.8265, 0.7878, 0.82, 0.7977, 0.8147, 0.8105, 0.8319, 0.8007, 0.8384, 0.7985, 0.8265, 0.8007, 0.8384, 0.7888, 0.8322, 0.7985, 0.8265, 0.7985, 0.8265, 0.7888, 0.8322, 0.7878, 0.82, 0.7888, 0.8322, 0.78, 0.8249, 0.7878, 0.82, 0.8126, 0.8419, 0.8037, 0.8471, 0.8007, 0.8384, 0.7984, 0.787, 0.7876, 0.7893, 0.7954, 0.779, 0.8007, 0.8384, 0.792, 0.8426, 0.7888, 0.8322, 0.792, 0.8426, 0.782, 0.8357, 0.7888, 0.8322, 0.7808, 0.7964, 0.79, 0.795, 0.7826, 0.8051, 0.79, 0.795, 0.7917, 0.8034, 0.7826, 0.8051, 0.7977, 0.8147, 0.8001, 0.803, 0.8072, 0.8102, 0.7878, 0.82, 0.7892, 0.8074, 0.7977, 0.8147, 0.78, 0.8249, 0.7795, 0.813, 0.7878, 0.82, 0.7977, 0.8147, 0.7892, 0.8074, 0.8001, 0.803, 0.7892, 0.8074, 0.7928, 0.7955, 0.8001, 0.803, 0.7878, 0.82, 0.7795, 0.813, 0.7892, 0.8074, 0.7795, 0.813, 0.7821, 0.8001, 0.7892, 0.8074, 0.7892, 0.8074, 0.7821, 0.8001, 0.7928, 0.7955, 0.7821, 0.8001, 0.7872, 0.7898, 0.7928, 0.7955, 0.7826, 0.8051, 0.7889, 0.8134, 0.7796, 0.8166, 0.7889, 0.8134, 0.788, 0.8252, 0.7796, 0.8166, 0.7796, 0.8166, 0.788, 0.8252, 0.78, 0.8292, 0.788, 0.8252, 0.7897, 0.8362, 0.78, 0.8292, 0.8467, 0.7924, 0.8481, 0.8036, 0.8398, 0.795, 0.8481, 0.8036, 0.8409, 0.8055, 0.8398, 0.795, 0.8001, 0.803, 0.8125, 0.8015, 0.8072, 0.8102, 0.7928, 0.7955, 0.8054, 0.7928, 0.8001, 0.803, 0.8398, 0.795, 0.8289, 0.7899, 0.8365, 0.7846, 0.8001, 0.803, 0.8054, 0.7928, 0.8125, 0.8015, 0.8054, 0.7928, 0.8187, 0.7923, 0.8125, 0.8015, 0.7928, 0.7955, 0.7983, 0.7856, 0.8054, 0.7928, 0.8289, 0.7899, 0.8155, 0.787, 0.8242, 0.78, 0.8054, 0.7928, 0.8119, 0.7839, 0.8187, 0.7923, 0.8155, 0.787, 0.8033, 0.7871, 0.811, 0.7791, 0.8398, 0.795, 0.8319, 0.8014, 0.8289, 0.7899, 0.8319, 0.8014, 0.8199, 0.7979, 0.8289, 0.7899, 0.8289, 0.7899, 0.8199, 0.7979, 0.8155, 0.787, 0.8199, 0.7979, 0.8076, 0.7961, 0.8155, 0.787, 0.8155, 0.787, 0.8076, 0.7961, 0.8033, 0.7871, 0.8076, 0.7961, 0.7976, 0.796, 0.8033, 0.7871, 0.7891, 0.803, 0.7919, 0.7914, 0.7976, 0.796, 0.7872, 0.8128, 0.7896, 0.8264, 0.7803, 0.8219, 0.7964, 0.8039, 0.7984, 0.8165, 0.7872, 0.8128, 0.7803, 0.8219, 0.7896, 0.8264, 0.7836, 0.8343, 0.7896, 0.8264, 0.7942, 0.8389, 0.7836, 0.8343, 0.7872, 0.8128, 0.7984, 0.8165, 0.7896, 0.8264, 0.7984, 0.8165, 0.8021, 0.8302, 0.7896, 0.8264, 0.7896, 0.8264, 0.8021, 0.8302, 0.7942, 0.8389, 0.8021, 0.8302, 0.8063, 0.8412, 0.7942, 0.8389, 0.7964, 0.8039, 0.8078, 0.8073, 0.7984, 0.8165, 0.8078, 0.8073, 0.811, 0.82, 0.7984, 0.8165, 0.7984, 0.8165, 0.811, 0.82, 0.8021, 0.8302, 0.811, 0.82, 0.8144, 0.8322, 0.8021, 0.8302, 0.8021, 0.8302, 0.8144, 0.8322, 0.8063, 0.8412, 0.8144, 0.8322, 0.8171, 0.8414, 0.8063, 0.8412, 0.826, 0.8347, 0.8251, 0.8452, 0.8171, 0.8414, 0.8353, 0.8251, 0.8355, 0.8373, 0.826, 0.8347, 0.8443, 0.8123, 0.8377, 0.8014, 0.8472, 0.801, 0.826, 0.8347, 0.8355, 0.8373, 0.8251, 0.8452, 0.8355, 0.8373, 0.8334, 0.8472, 0.8251, 0.8452, 0.8353, 0.8251, 0.8446, 0.8263, 0.8355, 0.8373, 0.8377, 0.8014, 0.8281, 0.7906, 0.8392, 0.7895, 0.8392, 0.7895, 0.8281, 0.7906, 0.8289, 0.7803, 0.8281, 0.7906, 0.8181, 0.7827, 0.8289, 0.7803, 0.8443, 0.8123, 0.8342, 0.8132, 0.8377, 0.8014, 0.8342, 0.8132, 0.8259, 0.803, 0.8377, 0.8014, 0.8377, 0.8014, 0.8259, 0.803, 0.8281, 0.7906, 0.8259, 0.803, 0.8167, 0.7935, 0.8281, 0.7906, 0.8281, 0.7906, 0.8167, 0.7935, 0.8181, 0.7827, 0.8167, 0.7935, 0.8087, 0.7868, 0.8181, 0.7827, 0.8045, 0.7962, 0.7984, 0.787, 0.8087, 0.7868, 0.8005, 0.8085, 0.793, 0.7982, 0.8045, 0.7962, 0.7977, 0.8212, 0.7892, 0.812, 0.8005, 0.8085, 0.8045, 0.7962, 0.793, 0.7982, 0.7984, 0.787, 0.793, 0.7982, 0.7876, 0.7893, 0.7984, 0.787, 0.8005, 0.8085, 0.7892, 0.812, 0.793, 0.7982, 0.7892, 0.812, 0.7824, 0.8019, 0.793, 0.7982, 0.793, 0.7982, 0.7824, 0.8019, 0.7876, 0.7893, 0.8007, 0.7875, 0.79, 0.795, 0.7902, 0.7867, 0.7977, 0.8212, 0.7881, 0.8246, 0.7892, 0.812, 0.7881, 0.8246, 0.7804, 0.8155, 0.7892, 0.812, 0.8142, 0.782, 0.8129, 0.791, 0.8007, 0.7875, 0.8129, 0.791, 0.8008, 0.797, 0.8007, 0.7875, 0.8007, 0.7875, 0.8008, 0.797, 0.79, 0.795, 0.8008, 0.797, 0.7917, 0.8034, 0.79, 0.795, 0.8002, 0.8084, 0.7889, 0.8134, 0.7917, 0.8034, 0.8115, 0.8148, 0.7989, 0.8202, 0.8002, 0.8084, 0.8234, 0.8212, 0.8117, 0.8273, 0.8115, 0.8148, 0.8002, 0.8084, 0.7989, 0.8202, 0.7889, 0.8134, 0.7989, 0.8202, 0.788, 0.8252, 0.7889, 0.8134, 0.8115, 0.8148, 0.8117, 0.8273, 0.7989, 0.8202, 0.8117, 0.8273, 0.7993, 0.8328, 0.7989, 0.8202, 0.7989, 0.8202, 0.7993, 0.8328, 0.788, 0.8252, 0.7993, 0.8328, 0.7897, 0.8362, 0.788, 0.8252, 0.8234, 0.8212, 0.8238, 0.8326, 0.8117, 0.8273, 0.8238, 0.8326, 0.8124, 0.8386, 0.8117, 0.8273, 0.8117, 0.8273, 0.8124, 0.8386, 0.7993, 0.8328, 0.8124, 0.8386, 0.8014, 0.8426, 0.7993, 0.8328, 0.7993, 0.8328, 0.8014, 0.8426, 0.7897, 0.8362, 0.8454, 0.8153, 0.8409, 0.8055, 0.8481, 0.8036, 0.8353, 0.8139, 0.8319, 0.8014, 0.8409, 0.8055, 0.8271, 0.824, 0.824, 0.8106, 0.8353, 0.8139, 0.8179, 0.8336, 0.8143, 0.8215, 0.8271, 0.824, 0.8353, 0.8139, 0.824, 0.8106, 0.8319, 0.8014, 0.824, 0.8106, 0.8199, 0.7979, 0.8319, 0.8014, 0.8271, 0.824, 0.8143, 0.8215, 0.824, 0.8106, 0.8143, 0.8215, 0.8106, 0.8077, 0.824, 0.8106, 0.824, 0.8106, 0.8106, 0.8077, 0.8199, 0.7979, 0.8106, 0.8077, 0.8076, 0.7961, 0.8199, 0.7979, 0.8179, 0.8336, 0.8057, 0.8309, 0.8143, 0.8215, 0.8057, 0.8309, 0.8016, 0.8185, 0.8143, 0.8215, 0.8143, 0.8215, 0.8016, 0.8185, 0.8106, 0.8077, 0.8016, 0.8185, 0.7988, 0.8059, 0.8106, 0.8077, 0.8106, 0.8077, 0.7988, 0.8059, 0.8076, 0.7961, 0.7988, 0.8059, 0.7976, 0.796, 0.8076, 0.7961, 0.8144, 0.8322, 0.826, 0.8347, 0.8171, 0.8414, 0.811, 0.82, 0.8237, 0.823, 0.8144, 0.8322, 0.8078, 0.8073, 0.8201, 0.8093, 0.811, 0.82, 0.8144, 0.8322, 0.8237, 0.823, 0.826, 0.8347, 0.8237, 0.823, 0.8353, 0.8251, 0.826, 0.8347, 0.811, 0.82, 0.8201, 0.8093, 0.8237, 0.823, 0.8201, 0.8093, 0.8328, 0.812, 0.8237, 0.823, 0.8237, 0.823, 0.8328, 0.812, 0.8353, 0.8251, 0.8328, 0.812, 0.8425, 0.8147, 0.8353, 0.8251, 0.8078, 0.8073, 0.816, 0.7973, 0.8201, 0.8093, 0.816, 0.7973, 0.8284, 0.7991, 0.8201, 0.8093, 0.8201, 0.8093, 0.8284, 0.7991, 0.8328, 0.812, 0.8284, 0.7991, 0.8392, 0.8022, 0.8328, 0.812, 0.8328, 0.812, 0.8392, 0.8022, 0.8425, 0.8147, 0.8472, 0.8242, 0.8399, 0.8219, 0.8443, 0.8123, 0.8167, 0.7935, 0.8045, 0.7962, 0.8087, 0.7868, 0.8259, 0.803, 0.8131, 0.8054, 0.8167, 0.7935, 0.8342, 0.8132, 0.8228, 0.8163, 0.8259, 0.803, 0.8167, 0.7935, 0.8131, 0.8054, 0.8045, 0.7962, 0.8131, 0.8054, 0.8005, 0.8085, 0.8045, 0.7962, 0.8259, 0.803, 0.8228, 0.8163, 0.8131, 0.8054, 0.8228, 0.8163, 0.8094, 0.8192, 0.8131, 0.8054, 0.8131, 0.8054, 0.8094, 0.8192, 0.8005, 0.8085, 0.8094, 0.8192, 0.7977, 0.8212, 0.8005, 0.8085, 0.8342, 0.8132, 0.8308, 0.8258, 0.8228, 0.8163, 0.8308, 0.8258, 0.8188, 0.8292, 0.8228, 0.8163, 0.8228, 0.8163, 0.8188, 0.8292, 0.8094, 0.8192, 0.8188, 0.8292, 0.8064, 0.8311, 0.8094, 0.8192, 0.8094, 0.8192, 0.8064, 0.8311, 0.7977, 0.8212, 0.8064, 0.8311, 0.7965, 0.8314, 0.7977, 0.8212, 0.8008, 0.797, 0.8002, 0.8084, 0.7917, 0.8034, 0.8129, 0.791, 0.812, 0.8022, 0.8008, 0.797, 0.8253, 0.7871, 0.8255, 0.7968, 0.8129, 0.791, 0.8008, 0.797, 0.812, 0.8022, 0.8002, 0.8084, 0.812, 0.8022, 0.8115, 0.8148, 0.8002, 0.8084, 0.8129, 0.791, 0.8255, 0.7968, 0.812, 0.8022, 0.8255, 0.7968, 0.8247, 0.8093, 0.812, 0.8022, 0.812, 0.8022, 0.8247, 0.8093, 0.8115, 0.8148, 0.8247, 0.8093, 0.8234, 0.8212, 0.8115, 0.8148, 0.8253, 0.7871, 0.837, 0.7935, 0.8255, 0.7968, 0.837, 0.7935, 0.8372, 0.8044, 0.8255, 0.7968, 0.8255, 0.7968, 0.8372, 0.8044, 0.8247, 0.8093, 0.8372, 0.8044, 0.8357, 0.8162, 0.8247, 0.8093, 0.8247, 0.8093, 0.8357, 0.8162, 0.8234, 0.8212, 0.8357, 0.8162, 0.8331, 0.8262, 0.8234, 0.8212, 0.8454, 0.8153, 0.8353, 0.8139, 0.8409, 0.8055, 0.8481, 0.8269, 0.8388, 0.8259, 0.8454, 0.8153, 0.8238, 0.8326, 0.8259, 0.8421, 0.8124, 0.8386, 0.8454, 0.8153, 0.8388, 0.8259, 0.8353, 0.8139, 0.8388, 0.8259, 0.8271, 0.824, 0.8353, 0.8139, 0.8124, 0.8386, 0.8259, 0.8421, 0.8135, 0.8476, 0.8402, 0.8383, 0.8292, 0.8367, 0.8388, 0.8259, 0.8388, 0.8259, 0.8292, 0.8367, 0.8271, 0.824, 0.8292, 0.8367, 0.8179, 0.8336, 0.8271, 0.824, 0.8238, 0.8326, 0.8363, 0.8347, 0.8259, 0.8421, 0.8363, 0.8347, 0.8386, 0.843, 0.8259, 0.8421, 0.8402, 0.8383, 0.8299, 0.8475, 0.8292, 0.8367, 0.8299, 0.8475, 0.8192, 0.8448, 0.8292, 0.8367, 0.8292, 0.8367, 0.8192, 0.8448, 0.8179, 0.8336, 0.8192, 0.8448, 0.8098, 0.8405, 0.8179, 0.8336, 0.7988, 0.8059, 0.7891, 0.803, 0.7976, 0.796, 0.8016, 0.8185, 0.7903, 0.8154, 0.7988, 0.8059, 0.8057, 0.8309, 0.7941, 0.8291, 0.8016, 0.8185, 0.7988, 0.8059, 0.7903, 0.8154, 0.7891, 0.803, 0.7903, 0.8154, 0.7814, 0.8124, 0.7891, 0.803, 0.8016, 0.8185, 0.7941, 0.8291, 0.7903, 0.8154, 0.7941, 0.8291, 0.7834, 0.8259, 0.7903, 0.8154, 0.7785, 0.8093, 0.7874, 0.7994, 0.7872, 0.8128, 0.7874, 0.7994, 0.7964, 0.8039, 0.7872, 0.8128, 0.8057, 0.8309, 0.7995, 0.8405, 0.7941, 0.8291, 0.7995, 0.8405, 0.7886, 0.8386, 0.7941, 0.8291, 0.7941, 0.8291, 0.7886, 0.8386, 0.7834, 0.8259, 0.7899, 0.7874, 0.7977, 0.7917, 0.7874, 0.7994, 0.7874, 0.7994, 0.7977, 0.7917, 0.7964, 0.8039, 0.7977, 0.7917, 0.8053, 0.797, 0.7964, 0.8039, 0.8098, 0.7877, 0.816, 0.7973, 0.8053, 0.797, 0.8153, 0.779, 0.8223, 0.7877, 0.8098, 0.7877, 0.8227, 0.81, 0.8293, 0.8011, 0.8336, 0.8131, 0.8098, 0.7877, 0.8223, 0.7877, 0.816, 0.7973, 0.8223, 0.7877, 0.8284, 0.7991, 0.816, 0.7973, 0.8336, 0.8131, 0.8293, 0.8011, 0.8401, 0.8045, 0.8282, 0.7798, 0.8351, 0.7904, 0.8223, 0.7877, 0.8223, 0.7877, 0.8351, 0.7904, 0.8284, 0.7991, 0.8351, 0.7904, 0.8392, 0.8022, 0.8284, 0.7991, 0.8227, 0.81, 0.8176, 0.7991, 0.8293, 0.8011, 0.8176, 0.7991, 0.823, 0.7903, 0.8293, 0.8011, 0.8293, 0.8011, 0.823, 0.7903, 0.8346, 0.7925, 0.823, 0.7903, 0.8272, 0.7835, 0.8346, 0.7925, 0.8351, 0.7904, 0.8446, 0.7951, 0.8392, 0.8022, 0.8388, 0.8325, 0.8399, 0.8219, 0.8472, 0.8242, 0.8388, 0.8325, 0.8308, 0.8258, 0.8399, 0.8219, 0.8355, 0.8434, 0.8278, 0.8375, 0.8388, 0.8325, 0.8176, 0.7991, 0.8101, 0.7903, 0.823, 0.7903, 0.8388, 0.8325, 0.8278, 0.8375, 0.8308, 0.8258, 0.8278, 0.8375, 0.8188, 0.8292, 0.8308, 0.8258, 0.823, 0.7903, 0.8101, 0.7903, 0.8154, 0.7818, 0.8232, 0.8479, 0.8144, 0.8404, 0.8278, 0.8375, 0.8278, 0.8375, 0.8144, 0.8404, 0.8188, 0.8292, 0.8144, 0.8404, 0.8064, 0.8311, 0.8188, 0.8292, 0.8176, 0.7991, 0.8052, 0.8002, 0.8101, 0.7903, 0.8052, 0.8002, 0.7971, 0.7926, 0.8101, 0.7903, 0.8101, 0.7903, 0.7971, 0.7926, 0.8018, 0.783, 0.8101, 0.8489, 0.8023, 0.8405, 0.8144, 0.8404, 0.8144, 0.8404, 0.8023, 0.8405, 0.8064, 0.8311, 0.8023, 0.8405, 0.7965, 0.8314, 0.8064, 0.8311, 0.8023, 0.8405, 0.7909, 0.8365, 0.7965, 0.8314, 0.7971, 0.7926, 0.7852, 0.7969, 0.79, 0.7868, 0.8052, 0.8002, 0.7936, 0.8043, 0.7971, 0.7926, 0.8456, 0.7904, 0.8477, 0.8005, 0.837, 0.7935, 0.8477, 0.8005, 0.8372, 0.8044, 0.837, 0.7935, 0.7971, 0.7926, 0.7936, 0.8043, 0.7852, 0.7969, 0.7936, 0.8043, 0.7824, 0.8097, 0.7852, 0.7969, 0.8477, 0.8005, 0.847, 0.813, 0.8372, 0.8044, 0.847, 0.813, 0.8357, 0.8162, 0.8372, 0.8044, 0.8052, 0.8002, 0.8026, 0.8118, 0.7936, 0.8043, 0.8026, 0.8118, 0.7916, 0.8169, 0.7936, 0.8043, 0.7936, 0.8043, 0.7916, 0.8169, 0.7824, 0.8097, 0.7916, 0.8169, 0.7822, 0.8216, 0.7824, 0.8097, 0.847, 0.813, 0.8437, 0.8245, 0.8357, 0.8162, 0.8437, 0.8245, 0.8331, 0.8262, 0.8357, 0.8162, 0.7977, 0.7917, 0.8098, 0.7877, 0.8053, 0.797, 0.7899, 0.7874, 0.8021, 0.7816, 0.7977, 0.7917, 0.7995, 0.8405, 0.7964, 0.8491, 0.7886, 0.8386, 0.7977, 0.7917, 0.8021, 0.7816, 0.8098, 0.7877, 0.8021, 0.7816, 0.8153, 0.779, 0.8098, 0.7877, 0.8347, 0.836, 0.8252, 0.8338, 0.8354, 0.8252, 0.8252, 0.8338, 0.8246, 0.8218, 0.8354, 0.8252, 0.8354, 0.8252, 0.8246, 0.8218, 0.8336, 0.8131, 0.8246, 0.8218, 0.8227, 0.81, 0.8336, 0.8131, 0.7995, 0.8405, 0.8078, 0.8491, 0.7964, 0.8491, 0.8145, 0.8398, 0.8142, 0.8295, 0.8252, 0.8338, 0.8252, 0.8338, 0.8142, 0.8295, 0.8246, 0.8218, 0.8142, 0.8295, 0.8134, 0.8179, 0.8246, 0.8218, 0.8246, 0.8218, 0.8134, 0.8179, 0.8227, 0.81, 0.8134, 0.8179, 0.8124, 0.8076, 0.8227, 0.81, 0.8437, 0.8245, 0.8363, 0.8347, 0.8331, 0.8262, 0.7916, 0.8169, 0.7913, 0.8291, 0.7822, 0.8216, 0.8026, 0.8118, 0.8026, 0.8237, 0.7916, 0.8169, 0.8437, 0.8245, 0.8477, 0.8333, 0.8363, 0.8347, 0.8477, 0.8333, 0.8386, 0.843, 0.8363, 0.8347, 0.7916, 0.8169, 0.8026, 0.8237, 0.7913, 0.8291, 0.8026, 0.8237, 0.8032, 0.8358, 0.7913, 0.8291, 0.7913, 0.8291, 0.8032, 0.8358, 0.7928, 0.8398, 0.8181, 0.8538, 0.8192, 0.8448, 0.8299, 0.8475, 0.8026, 0.8118, 0.8134, 0.8179, 0.8026, 0.8237, 0.8134, 0.8179, 0.8142, 0.8295, 0.8026, 0.8237, 0.8026, 0.8237, 0.8142, 0.8295, 0.8032, 0.8358, 0.8142, 0.8295, 0.8145, 0.8398, 0.8032, 0.8358, 0.8181, 0.8538, 0.8078, 0.8491, 0.8192, 0.8448, 0.8078, 0.8491, 0.8098, 0.8405, 0.8192, 0.8448, 0.8135, 0.9457, 0.7965, 0.9506, 0.8029, 0.9321, 0.7833, 0.9536, 0.7965, 0.9506, 0.7949, 0.9667, 0.8135, 0.9457, 0.8029, 0.9321, 0.823, 0.9321, 0.8135, 0.9457, 0.823, 0.9321, 0.8291, 0.9506, 0.8135, 0.9457, 0.8291, 0.9506, 0.8127, 0.9621, 0.7947, 0.957, 0.7796, 0.9506, 0.7931, 0.9401, 0.8174, 0.9327, 0.8312, 0.9292, 0.8272, 0.9468, 0.7847, 0.9301, 0.7998, 0.9294, 0.7885, 0.9454, 0.8249, 0.944, 0.8108, 0.9538, 0.8108, 0.9343, 0.8128, 0.9502, 0.7952, 0.9535, 0.8032, 0.936, 0.7947, 0.957, 0.7931, 0.9401, 0.8107, 0.9499, 0.8174, 0.9327, 0.8272, 0.9468, 0.8078, 0.9469, 0.7949, 0.9605, 0.78, 0.9536, 0.7932, 0.944, 0.8249, 0.944, 0.8108, 0.9343, 0.8261, 0.9281, 0.8128, 0.9502, 0.8032, 0.936, 0.8225, 0.9361, 0.8246, 0.9405, 0.8107, 0.9305, 0.8256, 0.9253, 0.7982, 0.9599, 0.8159, 0.9628, 0.8016, 0.9712, 0.7896, 0.9659, 0.7791, 0.9519, 0.7958, 0.9542, 0.8241, 0.9632, 0.8071, 0.9681, 0.816, 0.9527, 0.8321, 0.9314, 0.8321, 0.9479, 0.8208, 0.9339, 0.8208, 0.9339, 0.816, 0.9527, 0.8048, 0.9395, 0.8208, 0.9339, 0.8321, 0.9479, 0.816, 0.9527, 0.8321, 0.9479, 0.8241, 0.9632, 0.816, 0.9527, 0.816, 0.9527, 0.7958, 0.9542, 0.8048, 0.9395, 0.816, 0.9527, 0.8071, 0.9681, 0.7958, 0.9542, 0.8071, 0.9681, 0.7896, 0.9659, 0.7958, 0.9542, 0.7958, 0.9542, 0.788, 0.9364, 0.8048, 0.9395, 0.7958, 0.9542, 0.7791, 0.9519, 0.788, 0.9364, 0.7791, 0.9519, 0.7764, 0.9356, 0.788, 0.9364, 0.788, 0.9364, 0.8035, 0.9239, 0.8048, 0.9395, 0.788, 0.9364, 0.7868, 0.9216, 0.8035, 0.9239, 0.7868, 0.9216, 0.8027, 0.9143, 0.8035, 0.9239, 0.8035, 0.9239, 0.8208, 0.9339, 0.8048, 0.9395, 0.8035, 0.9239, 0.8195, 0.9191, 0.8208, 0.9339, 0.8107, 0.9305, 0.7947, 0.9239, 0.808, 0.9155, 0.8225, 0.9361, 0.8112, 0.9201, 0.8265, 0.9232, 0.8225, 0.9361, 0.8032, 0.936, 0.8112, 0.9201, 0.8032, 0.936, 0.7936, 0.923, 0.8112, 0.9201, 0.7839, 0.9374, 0.7801, 0.9225, 0.7936, 0.923, 0.8261, 0.9281, 0.8108, 0.9343, 0.8085, 0.9184, 0.8108, 0.9343, 0.7949, 0.9274, 0.8085, 0.9184, 0.7932, 0.944, 0.78, 0.9342, 0.7949, 0.9274, 0.7932, 0.944, 0.78, 0.9536, 0.78, 0.9342, 0.7885, 0.9454, 0.7982, 0.9599, 0.7847, 0.9604, 0.8078, 0.9469, 0.8159, 0.9628, 0.7982, 0.9599, 0.8078, 0.9469, 0.8272, 0.9468, 0.8159, 0.9628, 0.8272, 0.9468, 0.8312, 0.9597, 0.8159, 0.9628, 0.8107, 0.9499, 0.8107, 0.9305, 0.8246, 0.9405, 0.8107, 0.9499, 0.7931, 0.9401, 0.8107, 0.9305, 0.7931, 0.9401, 0.7947, 0.9239, 0.8107, 0.9305, 0.8032, 0.936, 0.7839, 0.9374, 0.7936, 0.923, 0.8032, 0.936, 0.7952, 0.9535, 0.7839, 0.9374, 0.7952, 0.9535, 0.7801, 0.9528, 0.7839, 0.9374, 0.8108, 0.9343, 0.7932, 0.944, 0.7949, 0.9274, 0.8108, 0.9343, 0.8108, 0.9538, 0.7932, 0.944, 0.8108, 0.9538, 0.7949, 0.9605, 0.7932, 0.944, 0.7885, 0.9454, 0.8078, 0.9469, 0.7982, 0.9599, 0.7885, 0.9454, 0.7998, 0.9294, 0.8078, 0.9469, 0.7998, 0.9294, 0.8174, 0.9327, 0.8078, 0.9469, 0.8256, 0.9567, 0.8107, 0.9499, 0.8246, 0.9405, 0.8256, 0.9567, 0.808, 0.9664, 0.8107, 0.9499, 0.808, 0.9664, 0.7947, 0.957, 0.8107, 0.9499, 0.7931, 0.9401, 0.7796, 0.9312, 0.7947, 0.9239, 0.7931, 0.9401, 0.7796, 0.9506, 0.7796, 0.9312, 0.8265, 0.9537, 0.8128, 0.9502, 0.8225, 0.9361, 0.8096, 0.9644, 0.7952, 0.9535, 0.8128, 0.9502, 0.8127, 0.9621, 0.8291, 0.9506, 0.8275, 0.9667, 0.7904, 0.9659, 0.7801, 0.9528, 0.7952, 0.9535, 0.8261, 0.9596, 0.8108, 0.9538, 0.8249, 0.944, 0.8261, 0.9596, 0.8085, 0.9694, 0.8108, 0.9538, 0.8085, 0.9694, 0.7949, 0.9605, 0.8108, 0.9538, 0.795, 0.917, 0.7998, 0.9294, 0.7847, 0.9301, 0.823, 0.9321, 0.8029, 0.9321, 0.8115, 0.9183, 0.8143, 0.9185, 0.8174, 0.9327, 0.7998, 0.9294, 0.8265, 0.9537, 0.8096, 0.9644, 0.8128, 0.9502, 0.7949, 0.9667, 0.7965, 0.9506, 0.8127, 0.9621, 0.7965, 0.9506, 0.8135, 0.9457, 0.8127, 0.9621, 0.8029, 0.9321, 0.7851, 0.9368, 0.794, 0.9222, 0.8029, 0.9321, 0.7965, 0.9506, 0.7851, 0.9368, 0.7965, 0.9506, 0.7833, 0.9536, 0.7851, 0.9368])
me_icosphere_002.use_remesh_preserve_volume = False
me_icosphere_002.use_remesh_preserve_attributes = False
me_icosphere_002.use_mirror_vertex_groups = False
me_icosphere_002.update()

# ---- objects
ob_cylinder = bpy.data.objects.new('Cylinder', me_cylinder)
ob_icosphere = bpy.data.objects.new('Icosphere', me_icosphere_002)

# ---- transforms, parenting, visibility, modifiers, constraints
ob_cylinder.location = (0.0, 0.0, 0.0)
ob_cylinder.rotation_euler = (1.571, -0.0, 0.0)
ob_cylinder.lineart.crease_threshold = 0.0
ob_icosphere.location = (0.0, 0.0, 0.0)
ob_icosphere.lineart.crease_threshold = 0.0

# ---- collection membership
col_collection_1.objects.link(ob_cylinder)
col_collection_1.objects.link(ob_icosphere)

# ---- scene / render settings (as saved in the file)
scene.frame_start = 1; scene.frame_end = 250; scene.frame_set(1)
scene.render.engine = 'BLENDER_EEVEE_NEXT'
scene.render.resolution_percentage = 50
scene.render.dither_intensity = 0.0
scene.cycles.use_denoising = False
scene.cycles.samples = 128
scene.cycles.sampling_pattern = 'TABULATED_SOBOL'
scene.cycles.light_sampling_threshold = 0.0
scene.cycles.use_adaptive_sampling = False
scene.cycles.use_light_tree = False
scene.cycles.blur_glossy = 0.0
scene.cycles.sample_clamp_indirect = 0.0
scene.view_settings.view_transform = 'Standard'
bpy.context.view_layer.update()

# ---- added for rendering (the .blend has no active camera and no usable light): camera, sun
cam_auto = bpy.data.cameras.new('AutoCamera')
cam_auto.lens = 50.0
cam_auto.sensor_width = 36.0
cam_auto.clip_end = 1000.0
ob_auto_camera = bpy.data.objects.new('AutoCamera', cam_auto)
scene.collection.objects.link(ob_auto_camera)
ob_auto_camera.location = (2.51964, -2.94555, 3.00144)
ob_auto_camera.rotation_euler = (1.09748, -7.21219e-08, 0.694738)
scene.camera = ob_auto_camera
light_auto_sun = bpy.data.lights.new('AutoSun', 'SUN')
light_auto_sun.energy = 3.0
light_auto_sun.angle = 0.0523599
ob_auto_sun = bpy.data.objects.new('AutoSun', light_auto_sun)
scene.collection.objects.link(ob_auto_sun)
ob_auto_sun.rotation_euler = (0.872665, 0.174533, 0.523599)
bpy.context.view_layer.update()
